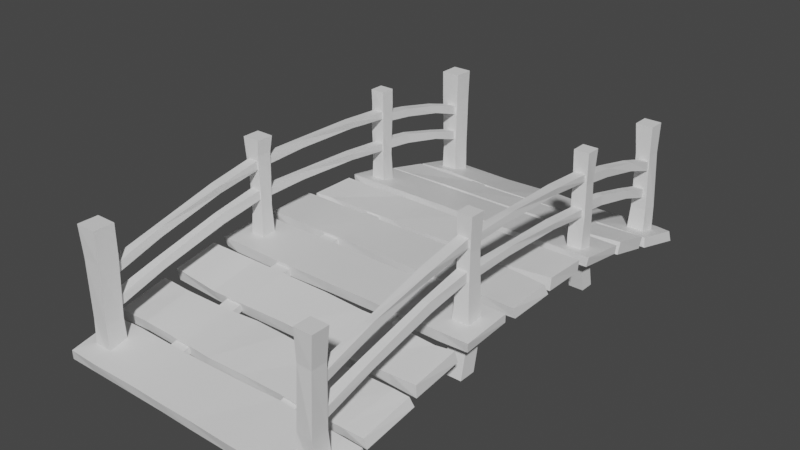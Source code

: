 # Source: Bridge.blend  (saved by Blender 2.91.10; exported with 4.5.12 LTS)
import bpy
from mathutils import Matrix  # noqa: F401  (used for matrix-valued properties, if any)

bpy.ops.wm.read_factory_settings(use_empty=True)
scene = bpy.context.scene
scene.name = 'Scene'

# ---- collections
col_collection = bpy.data.collections.new('Collection'); scene.collection.children.link(col_collection)

# ---- materials (node trees are filled in below, after node groups)
mat_material = bpy.data.materials.new('Material')
mat_material.alpha_threshold = 0.0
mat_material.use_transparent_shadow = False
mat_material.line_color = (0.0, 0.0, 0.0, 1.0)
mat_material_003 = bpy.data.materials.new('Material.003')
mat_material_003.alpha_threshold = 0.0
mat_material_003.use_transparent_shadow = False
mat_material_003.line_color = (0.0, 0.0, 0.0, 1.0)
mat_material_004 = bpy.data.materials.new('Material.004')
mat_material_004.alpha_threshold = 0.0
mat_material_004.use_transparent_shadow = False
mat_material_004.line_color = (0.0, 0.0, 0.0, 1.0)

# ---- material node trees
mat_material.use_nodes = True; mat_material.node_tree.nodes.clear()
_N = mat_material.node_tree.nodes; _L = mat_material.node_tree.links
n0 = _N.new('ShaderNodeOutputMaterial'); n0.name = 'Material Output'; n0.location = (300, 300)
n1 = _N.new('ShaderNodeBsdfPrincipled'); n1.name = 'Principled BSDF'; n1.location = (10, 300)
n1.distribution = 'GGX'
n1.subsurface_method = 'BURLEY'
n1.inputs[2].default_value = 0.4
n1.inputs[3].default_value = 1.45
n1.inputs[27].default_value = (0.0, 0.0, 0.0, 1.0)
n1.inputs[28].default_value = 1.0
_L.new(n1.outputs[0], n0.inputs[0])
n0.is_active_output = True
mat_material_003.use_nodes = True; mat_material_003.node_tree.nodes.clear()
_N = mat_material_003.node_tree.nodes; _L = mat_material_003.node_tree.links
n0 = _N.new('ShaderNodeOutputMaterial'); n0.name = 'Material Output'; n0.location = (300, 300)
n1 = _N.new('ShaderNodeBsdfPrincipled'); n1.name = 'Principled BSDF'; n1.location = (10, 300)
n1.distribution = 'GGX'
n1.subsurface_method = 'BURLEY'
n1.inputs[2].default_value = 0.4
n1.inputs[3].default_value = 1.45
n1.inputs[27].default_value = (0.0, 0.0, 0.0, 1.0)
n1.inputs[28].default_value = 1.0
_L.new(n1.outputs[0], n0.inputs[0])
n0.is_active_output = True
mat_material_004.use_nodes = True; mat_material_004.node_tree.nodes.clear()
_N = mat_material_004.node_tree.nodes; _L = mat_material_004.node_tree.links
n0 = _N.new('ShaderNodeOutputMaterial'); n0.name = 'Material Output'; n0.location = (300, 300)
n1 = _N.new('ShaderNodeBsdfPrincipled'); n1.name = 'Principled BSDF'; n1.location = (10, 300)
n1.distribution = 'GGX'
n1.subsurface_method = 'BURLEY'
n1.inputs[2].default_value = 0.4
n1.inputs[3].default_value = 1.45
n1.inputs[27].default_value = (0.0, 0.0, 0.0, 1.0)
n1.inputs[28].default_value = 1.0
_L.new(n1.outputs[0], n0.inputs[0])
n0.is_active_output = True

# ---- world
world_world = bpy.data.worlds.new('World'); scene.world = world_world
world_world.use_nodes = True; world_world.node_tree.nodes.clear()
_N = world_world.node_tree.nodes; _L = world_world.node_tree.links
n0 = _N.new('ShaderNodeOutputWorld'); n0.name = 'World Output'; n0.location = (300, 300)
n1 = _N.new('ShaderNodeBackground'); n1.name = 'Background'; n1.location = (10, 300)
n1.inputs[0].default_value = (0.05088, 0.05088, 0.05088, 1.0)
_L.new(n1.outputs[0], n0.inputs[0])
n0.is_active_output = True
world_world.color = (0.05088, 0.05088, 0.05088)
world_world.use_sun_shadow = False
world_world.sun_shadow_jitter_overblur = 0.0

# ---- meshes
me_cube = bpy.data.meshes.new('Cube')
me_cube.from_pydata([(1.0, 0.9762, 0.806), (1.0, 1.0, -1.0), (0.9829, -0.9527, 0.8762), (1.0, -1.0, -1.0), (-1.0, 0.9471, 0.6013), (-1.0, 0.9698, -1.0), (-0.9909, -0.9605, 0.921), (-1.0, -1.0, -1.0), (-0.7787, 1.0, -1.0), (-0.7787, -0.9976, 1.0), (-0.7787, -1.0, -1.0), (-0.7787, 0.9669, 1.0), (-0.4252, -1.0, -1.0), (-0.4252, 0.9377, 1.0), (-0.4252, 1.0, -1.0), (-0.4252, -0.9684, 0.9367), (0.05024, -1.02, -1.039), (0.05024, 0.9769, 1.02), (0.05024, 1.0, -1.0), (0.05024, -0.988, 0.9562), (0.3809, -1.029, -1.058), (0.3809, 1.058, 0.871), (0.3809, 1.0, -1.0), (0.3809, -1.029, 1.029), (0.876, -1.0, -1.0), (0.876, 0.9718, 1.009), (0.876, 1.009, -1.018), (0.876, -1.018, 1.009), (0.6062, 1.0, -1.0), (0.6062, -1.022, 1.022), (0.6062, -1.022, -1.045), (0.6062, 1.008, 0.8645), (-0.1875, 1.0, -1.0), (-0.1875, -0.9852, 0.9367), (-0.1875, -1.0, -1.0), (-0.1875, 0.9545, 1.0), (-0.7787, 3.917, -1.0), (-0.7787, 1.96, -0.9118), (0.05024, 1.897, -1.039), (0.05024, 3.917, -1.0), (0.6062, 1.894, 1.022), (0.6062, 1.894, -1.045)], [(36, 37), (39, 38), (40, 41)], [(11, 4, 6, 9), (10, 9, 6, 7), (7, 6, 4, 5), (26, 1, 3, 24), (1, 0, 2, 3), (26, 25, 0, 1), (5, 4, 11, 8), (5, 8, 10, 7), (12, 15, 9, 10), (13, 11, 9, 15), (35, 13, 15, 33), (34, 33, 15, 12), (8, 11, 13, 14), (8, 14, 12, 10), (20, 23, 19, 16), (21, 17, 19, 23), (32, 35, 17, 18), (32, 18, 16, 34), (31, 21, 23, 29), (30, 29, 23, 20), (18, 17, 21, 22), (18, 22, 20, 16), (3, 2, 27, 24), (0, 25, 27, 2), (28, 31, 25, 26), (28, 26, 24, 30), (22, 28, 30, 20), (22, 21, 31, 28), (24, 27, 29, 30), (25, 31, 29, 27), (14, 32, 34, 12), (14, 13, 35, 32), (16, 19, 33, 34), (17, 35, 33, 19)])
_uv = me_cube.uv_layers.new(name='UVMap')
_uv.uv.foreach_set('vector', [0.8473, 0.5, 0.875, 0.5, 0.875, 0.75, 0.8473, 0.75, 0.375, 0.9723, 0.625, 0.9723, 0.625, 1.0, 0.375, 1.0, 0.375, 0.0, 0.625, 0.0, 0.625, 0.25, 0.375, 0.25, 0.3595, 0.5, 0.375, 0.5, 0.375, 0.75, 0.3595, 0.75, 0.375, 0.5, 0.625, 0.5, 0.625, 0.75, 0.375, 0.75, 0.375, 0.4845, 0.625, 0.4845, 0.625, 0.5, 0.375, 0.5, 0.375, 0.25, 0.625, 0.25, 0.625, 0.2777, 0.375, 0.2777, 0.125, 0.5, 0.1527, 0.5, 0.1527, 0.75, 0.125, 0.75, 0.375, 0.9282, 0.625, 0.9282, 0.625, 0.9723, 0.375, 0.9723, 0.8032, 0.5, 0.8473, 0.5, 0.8473, 0.75, 0.8032, 0.75, 0.7734, 0.5, 0.8032, 0.5, 0.8032, 0.75, 0.7734, 0.75, 0.375, 0.8984, 0.625, 0.8984, 0.625, 0.9282, 0.375, 0.9282, 0.375, 0.2777, 0.625, 0.2777, 0.625, 0.3218, 0.375, 0.3218, 0.1527, 0.5, 0.1968, 0.5, 0.1968, 0.75, 0.1527, 0.75, 0.375, 0.8274, 0.625, 0.8274, 0.625, 0.8687, 0.375, 0.8687, 0.7024, 0.5, 0.7437, 0.5, 0.7437, 0.75, 0.7024, 0.75, 0.375, 0.3516, 0.625, 0.3516, 0.625, 0.3813, 0.375, 0.3813, 0.2266, 0.5, 0.2563, 0.5, 0.2563, 0.75, 0.2266, 0.75, 0.6742, 0.5, 0.7024, 0.5, 0.7024, 0.75, 0.6742, 0.75, 0.375, 0.7992, 0.625, 0.7992, 0.625, 0.8274, 0.375, 0.8274, 0.375, 0.3813, 0.625, 0.3813, 0.625, 0.4226, 0.375, 0.4226, 0.2563, 0.5, 0.2976, 0.5, 0.2976, 0.75, 0.2563, 0.75, 0.375, 0.75, 0.625, 0.75, 0.625, 0.7655, 0.375, 0.7655, 0.625, 0.5, 0.6405, 0.5, 0.6405, 0.75, 0.625, 0.75, 0.375, 0.4508, 0.625, 0.4508, 0.625, 0.4845, 0.375, 0.4845, 0.3258, 0.5, 0.3595, 0.5, 0.3595, 0.75, 0.3258, 0.75, 0.2976, 0.5, 0.3258, 0.5, 0.3258, 0.75, 0.2976, 0.75, 0.375, 0.4226, 0.625, 0.4226, 0.625, 0.4508, 0.375, 0.4508, 0.375, 0.7655, 0.625, 0.7655, 0.625, 0.7992, 0.375, 0.7992, 0.6405, 0.5, 0.6742, 0.5, 0.6742, 0.75, 0.6405, 0.75, 0.1968, 0.5, 0.2266, 0.5, 0.2266, 0.75, 0.1968, 0.75, 0.375, 0.3218, 0.625, 0.3218, 0.625, 0.3516, 0.375, 0.3516, 0.375, 0.8687, 0.625, 0.8687, 0.625, 0.8984, 0.375, 0.8984, 0.7437, 0.5, 0.7734, 0.5, 0.7734, 0.75, 0.7437, 0.75])
me_cube.materials.append(mat_material)
me_cube.use_remesh_preserve_volume = False
me_cube.use_remesh_preserve_attributes = False
me_cube.use_mirror_vertex_groups = False
me_cube.update()
me_cube_003 = bpy.data.meshes.new('Cube.003')
me_cube_003.from_pydata([(1.007, 3.9, -1.0), (0.9665, 1.964, 0.8762), (0.9836, 1.917, -1.0), (-1.012, 3.864, 0.8456), (-0.9893, 3.788, -1.0), (-1.014, 1.956, 0.921), (-1.003, 1.917, -1.0), (-0.7787, 3.917, -1.0), (-0.7787, 1.963, 1.219), (-0.7787, 1.96, -0.9118), (-0.7787, 3.797, 0.9559), (-0.4252, 1.917, -1.0), (-0.4252, 3.855, 0.7085), (-0.4252, 3.917, -1.0), (-0.4252, 1.948, 0.9087), (0.05024, 1.897, -1.039), (0.05024, 3.894, 1.02), (0.05024, 3.917, -1.0), (0.05024, 1.929, 0.9562), (0.3809, 1.948, -0.9414), (0.4164, 3.837, 0.7333), (0.388, 3.9, -1.0), (0.3809, 1.948, 0.9638), (0.8231, 1.954, -1.0), (0.876, 3.889, 1.009), (0.883, 3.909, -1.018), (0.8231, 1.937, 1.009), (0.6132, 3.9, -1.0), (0.6062, 1.894, 1.022), (0.6062, 1.894, -1.045), (0.6062, 3.908, 0.7782), (-0.1875, 3.917, -1.0), (-0.2125, 1.891, 0.948), (-0.2125, 1.876, -1.083), (-0.1875, 3.953, 0.7519), (0.9836, 3.893, 0.806), (1.007, 3.9, -1.0), (0.9665, 1.964, 0.8762), (0.9836, 1.917, -1.0), (-1.012, 3.864, 0.8456), (-1.014, 1.956, 0.921), (-1.003, 1.917, -1.0), (-0.7787, 3.917, -1.0), (-0.7787, 1.963, 1.219), (-0.7787, 1.96, -0.9118), (-0.7787, 3.797, 0.9559), (-0.4252, 3.855, 0.7085), (-0.4252, 3.917, -1.0), (-0.4252, 1.948, 0.9087), (0.05024, 1.897, -1.039), (0.05024, 3.894, 1.02), (0.05024, 3.917, -1.0), (0.05024, 1.929, 0.9562), (0.4164, 3.837, 0.7333), (0.388, 3.9, -1.0), (0.3809, 1.948, 0.9638), (0.876, 3.889, 1.009), (0.883, 3.909, -1.018), (0.8231, 1.937, 1.009), (0.6062, 1.894, 1.022), (0.6062, 3.908, 0.7782), (-0.2125, 1.891, 0.948), (-0.2125, 1.876, -1.083), (-0.1875, 3.953, 0.7519)], [], [(6, 5, 3, 4), (25, 0, 2, 23), (4, 3, 10, 7), (4, 7, 9, 6), (11, 14, 8, 9), (33, 32, 14, 11), (7, 13, 11, 9), (19, 22, 18, 15), (31, 34, 16, 17), (31, 17, 15, 33), (29, 28, 22, 19), (17, 21, 19, 15), (2, 1, 26, 23), (27, 30, 24, 25), (27, 25, 23, 29), (21, 27, 29, 19), (21, 20, 30, 27), (23, 26, 28, 29), (13, 31, 33, 11), (13, 12, 34, 31), (45, 39, 40, 43), (44, 43, 40, 41), (36, 35, 37, 38), (57, 56, 35, 36), (46, 45, 43, 48), (63, 46, 48, 61), (42, 45, 46, 47), (53, 50, 52, 55), (60, 53, 55, 59), (51, 50, 53, 54), (35, 56, 58, 37), (56, 60, 59, 58), (49, 52, 61, 62), (50, 63, 61, 52)])
_uv = me_cube_003.uv_layers.new(name='UVMap')
_uv.uv.foreach_set('vector', [0.375, 0.0, 0.625, 0.0, 0.625, 0.25, 0.375, 0.25, 0.3595, 0.5, 0.375, 0.5, 0.375, 0.75, 0.3595, 0.75, 0.375, 0.25, 0.625, 0.25, 0.625, 0.2777, 0.375, 0.2777, 0.125, 0.5, 0.1527, 0.5, 0.1527, 0.75, 0.125, 0.75, 0.375, 0.9282, 0.625, 0.9282, 0.625, 0.9723, 0.375, 0.9723, 0.375, 0.8984, 0.625, 0.8984, 0.625, 0.9282, 0.375, 0.9282, 0.1527, 0.5, 0.1968, 0.5, 0.1968, 0.75, 0.1527, 0.75, 0.375, 0.8274, 0.625, 0.8274, 0.625, 0.8687, 0.375, 0.8687, 0.375, 0.3516, 0.625, 0.3516, 0.625, 0.3813, 0.375, 0.3813, 0.2266, 0.5, 0.2563, 0.5, 0.2563, 0.75, 0.2266, 0.75, 0.375, 0.7992, 0.625, 0.7992, 0.625, 0.8274, 0.375, 0.8274, 0.2563, 0.5, 0.2976, 0.5, 0.2976, 0.75, 0.2563, 0.75, 0.375, 0.75, 0.625, 0.75, 0.625, 0.7655, 0.375, 0.7655, 0.375, 0.4508, 0.625, 0.4508, 0.625, 0.4845, 0.375, 0.4845, 0.3258, 0.5, 0.3595, 0.5, 0.3595, 0.75, 0.3258, 0.75, 0.2976, 0.5, 0.3258, 0.5, 0.3258, 0.75, 0.2976, 0.75, 0.375, 0.4226, 0.625, 0.4226, 0.625, 0.4508, 0.375, 0.4508, 0.375, 0.7655, 0.625, 0.7655, 0.625, 0.7992, 0.375, 0.7992, 0.1968, 0.5, 0.2266, 0.5, 0.2266, 0.75, 0.1968, 0.75, 0.375, 0.3218, 0.625, 0.3218, 0.625, 0.3516, 0.375, 0.3516, 0.8473, 0.5, 0.875, 0.5, 0.875, 0.75, 0.8473, 0.75, 0.375, 0.9723, 0.625, 0.9723, 0.625, 1.0, 0.375, 1.0, 0.375, 0.5, 0.625, 0.5, 0.625, 0.75, 0.375, 0.75, 0.375, 0.4845, 0.625, 0.4845, 0.625, 0.5, 0.375, 0.5, 0.8032, 0.5, 0.8473, 0.5, 0.8473, 0.75, 0.8032, 0.75, 0.7734, 0.5, 0.8032, 0.5, 0.8032, 0.75, 0.7734, 0.75, 0.375, 0.2777, 0.625, 0.2777, 0.625, 0.3218, 0.375, 0.3218, 0.7024, 0.5, 0.7437, 0.5, 0.7437, 0.75, 0.7024, 0.75, 0.6742, 0.5, 0.7024, 0.5, 0.7024, 0.75, 0.6742, 0.75, 0.375, 0.3813, 0.625, 0.3813, 0.625, 0.4226, 0.375, 0.4226, 0.625, 0.5, 0.6405, 0.5, 0.6405, 0.75, 0.625, 0.75, 0.6405, 0.5, 0.6742, 0.5, 0.6742, 0.75, 0.6405, 0.75, 0.375, 0.8687, 0.625, 0.8687, 0.625, 0.8984, 0.375, 0.8984, 0.7437, 0.5, 0.7734, 0.5, 0.7734, 0.75, 0.7437, 0.75])
me_cube_003.materials.append(mat_material)
me_cube_003.use_remesh_preserve_volume = False
me_cube_003.use_remesh_preserve_attributes = False
me_cube_003.use_mirror_vertex_groups = False
me_cube_003.update()
me_cube_005 = bpy.data.meshes.new('Cube.005')
me_cube_005.from_pydata([(-0.9942, -0.9231, -0.7314), (-1.0, -0.9125, 1.288), (-1.0, 0.9501, -0.7314), (-1.0, 0.9125, 1.288), (0.9888, -1.016, -0.8935), (0.9869, -0.9488, 1.077), (1.0, 1.0, -1.0), (0.989, 0.9799, 0.8175), (0.0, 0.959, -1.0), (0.0, 1.0, 1.0), (0.0, -0.9381, -1.0), (0.0, -0.9698, 1.0), (0.2994, 0.9324, 0.9662), (0.2994, -0.9043, -0.9324), (0.2994, 0.959, -1.0), (0.2994, -1.082, 0.7905), (0.8587, 0.879, 0.767), (0.8027, -0.966, -0.9319), (0.8587, 1.0, -1.0), (0.8027, -0.966, 0.966), (0.4954, 0.959, -1.0), (0.4954, -1.095, 0.8028), (0.4954, 0.957, 0.9785), (0.4954, -0.9166, -0.957), (-0.3635, 0.959, -1.0), (-0.3635, -1.023, 1.023), (-0.3635, 0.9812, 1.078), (-0.3635, -0.9608, -1.045), (-0.5891, 0.987, -1.028), (-0.6341, -1.028, 0.8685), (-0.6341, 1.028, 0.8685), (-0.5891, -0.9662, -1.028)], [], [(0, 1, 3, 2), (18, 16, 7, 6), (6, 7, 5, 4), (31, 29, 1, 0), (18, 6, 4, 17), (30, 3, 1, 29), (12, 9, 11, 15), (24, 8, 10, 27), (13, 15, 11, 10), (24, 26, 9, 8), (23, 21, 15, 13), (22, 12, 15, 21), (8, 14, 13, 10), (8, 9, 12, 14), (7, 16, 19, 5), (4, 5, 19, 17), (20, 18, 17, 23), (20, 22, 16, 18), (14, 12, 22, 20), (14, 20, 23, 13), (16, 22, 21, 19), (17, 19, 21, 23), (28, 30, 26, 24), (28, 24, 27, 31), (9, 26, 25, 11), (10, 11, 25, 27), (2, 28, 31, 0), (2, 3, 30, 28), (26, 30, 29, 25), (27, 25, 29, 31)])
_uv = me_cube_005.uv_layers.new(name='UVMap')
_uv.uv.foreach_set('vector', [0.375, 0.0, 0.625, 0.0, 0.625, 0.25, 0.375, 0.25, 0.375, 0.4823, 0.625, 0.4823, 0.625, 0.5, 0.375, 0.5, 0.375, 0.5, 0.625, 0.5, 0.625, 0.75, 0.375, 0.75, 0.375, 0.9486, 0.625, 0.9486, 0.625, 1.0, 0.375, 1.0, 0.3573, 0.5, 0.375, 0.5, 0.375, 0.75, 0.3573, 0.75, 0.8236, 0.5, 0.875, 0.5, 0.875, 0.75, 0.8236, 0.75, 0.7126, 0.5, 0.75, 0.5, 0.75, 0.75, 0.7126, 0.75, 0.2046, 0.5, 0.25, 0.5, 0.25, 0.75, 0.2046, 0.75, 0.375, 0.8376, 0.625, 0.8376, 0.625, 0.875, 0.375, 0.875, 0.375, 0.3296, 0.625, 0.3296, 0.625, 0.375, 0.375, 0.375, 0.375, 0.8131, 0.625, 0.8131, 0.625, 0.8376, 0.375, 0.8376, 0.6881, 0.5, 0.7126, 0.5, 0.7126, 0.75, 0.6881, 0.75, 0.25, 0.5, 0.2874, 0.5, 0.2874, 0.75, 0.25, 0.75, 0.375, 0.375, 0.625, 0.375, 0.625, 0.4124, 0.375, 0.4124, 0.625, 0.5, 0.6427, 0.5, 0.6427, 0.75, 0.625, 0.75, 0.375, 0.75, 0.625, 0.75, 0.625, 0.7677, 0.375, 0.7677, 0.3119, 0.5, 0.3573, 0.5, 0.3573, 0.75, 0.3119, 0.75, 0.375, 0.4369, 0.625, 0.4369, 0.625, 0.4823, 0.375, 0.4823, 0.375, 0.4124, 0.625, 0.4124, 0.625, 0.4369, 0.375, 0.4369, 0.2874, 0.5, 0.3119, 0.5, 0.3119, 0.75, 0.2874, 0.75, 0.6427, 0.5, 0.6881, 0.5, 0.6881, 0.75, 0.6427, 0.75, 0.375, 0.7677, 0.625, 0.7677, 0.625, 0.8131, 0.375, 0.8131, 0.375, 0.3014, 0.625, 0.3014, 0.625, 0.3296, 0.375, 0.3296, 0.1764, 0.5, 0.2046, 0.5, 0.2046, 0.75, 0.1764, 0.75, 0.75, 0.5, 0.7954, 0.5, 0.7954, 0.75, 0.75, 0.75, 0.375, 0.875, 0.625, 0.875, 0.625, 0.9204, 0.375, 0.9204, 0.125, 0.5, 0.1764, 0.5, 0.1764, 0.75, 0.125, 0.75, 0.375, 0.25, 0.625, 0.25, 0.625, 0.3014, 0.375, 0.3014, 0.7954, 0.5, 0.8236, 0.5, 0.8236, 0.75, 0.7954, 0.75, 0.375, 0.9204, 0.625, 0.9204, 0.625, 0.9486, 0.375, 0.9486])
me_cube_005.use_remesh_fix_poles = True
me_cube_005.use_remesh_preserve_attributes = False
me_cube_005.use_mirror_vertex_groups = False
me_cube_005.update()
me_cube_008 = bpy.data.meshes.new('Cube.008')
me_cube_008.from_pydata([(1.0, 0.9762, 0.806), (1.0, 1.0, -1.0), (0.9829, -0.9527, 0.8762), (1.0, -1.0, -1.0), (-1.0, 0.9471, 0.6013), (-1.0, 0.9698, -1.0), (-0.9909, -0.9605, 0.921), (-1.0, -1.0, -1.0), (-0.7787, 1.0, -1.0), (-0.7787, -0.9976, 1.0), (-0.7787, -1.0, -1.0), (-0.7787, 0.9669, 1.0), (-0.4252, -1.0, -1.0), (-0.4252, 0.9377, 1.0), (-0.4252, 1.0, -1.0), (-0.4252, -0.9684, 0.9367), (0.05024, -1.02, -1.039), (0.05024, 0.9769, 1.02), (0.05024, 1.0, -1.0), (0.05024, -0.988, 0.9562), (0.3809, -1.029, -1.058), (0.3809, 1.058, 0.871), (0.3809, 1.0, -1.0), (0.3809, -1.029, 1.029), (0.876, -1.0, -1.0), (0.876, 0.9718, 1.009), (0.876, 1.009, -1.018), (0.876, -1.018, 1.009), (0.6062, 1.0, -1.0), (0.6062, -1.022, 1.022), (0.6062, -1.022, -1.045), (0.6062, 1.008, 0.8645), (-0.1875, 1.0, -1.0), (-0.1875, -0.9852, 0.9367), (-0.1875, -1.0, -1.0), (-0.1875, 0.9545, 1.0), (-0.7787, 3.917, -1.0), (-0.7787, 1.96, -0.9118), (0.05024, 1.897, -1.039), (0.05024, 3.917, -1.0), (0.6062, 1.894, 1.022), (0.6062, 1.894, -1.045)], [(36, 37), (39, 38), (40, 41)], [(11, 4, 6, 9), (10, 9, 6, 7), (7, 6, 4, 5), (26, 1, 3, 24), (1, 0, 2, 3), (26, 25, 0, 1), (5, 4, 11, 8), (5, 8, 10, 7), (12, 15, 9, 10), (13, 11, 9, 15), (35, 13, 15, 33), (34, 33, 15, 12), (8, 11, 13, 14), (8, 14, 12, 10), (20, 23, 19, 16), (21, 17, 19, 23), (32, 35, 17, 18), (32, 18, 16, 34), (31, 21, 23, 29), (30, 29, 23, 20), (18, 17, 21, 22), (18, 22, 20, 16), (3, 2, 27, 24), (0, 25, 27, 2), (28, 31, 25, 26), (28, 26, 24, 30), (22, 28, 30, 20), (22, 21, 31, 28), (24, 27, 29, 30), (25, 31, 29, 27), (14, 32, 34, 12), (14, 13, 35, 32), (16, 19, 33, 34), (17, 35, 33, 19)])
_uv = me_cube_008.uv_layers.new(name='UVMap')
_uv.uv.foreach_set('vector', [0.8473, 0.5, 0.875, 0.5, 0.875, 0.75, 0.8473, 0.75, 0.375, 0.9723, 0.625, 0.9723, 0.625, 1.0, 0.375, 1.0, 0.375, 0.0, 0.625, 0.0, 0.625, 0.25, 0.375, 0.25, 0.3595, 0.5, 0.375, 0.5, 0.375, 0.75, 0.3595, 0.75, 0.375, 0.5, 0.625, 0.5, 0.625, 0.75, 0.375, 0.75, 0.375, 0.4845, 0.625, 0.4845, 0.625, 0.5, 0.375, 0.5, 0.375, 0.25, 0.625, 0.25, 0.625, 0.2777, 0.375, 0.2777, 0.125, 0.5, 0.1527, 0.5, 0.1527, 0.75, 0.125, 0.75, 0.375, 0.9282, 0.625, 0.9282, 0.625, 0.9723, 0.375, 0.9723, 0.8032, 0.5, 0.8473, 0.5, 0.8473, 0.75, 0.8032, 0.75, 0.7734, 0.5, 0.8032, 0.5, 0.8032, 0.75, 0.7734, 0.75, 0.375, 0.8984, 0.625, 0.8984, 0.625, 0.9282, 0.375, 0.9282, 0.375, 0.2777, 0.625, 0.2777, 0.625, 0.3218, 0.375, 0.3218, 0.1527, 0.5, 0.1968, 0.5, 0.1968, 0.75, 0.1527, 0.75, 0.375, 0.8274, 0.625, 0.8274, 0.625, 0.8687, 0.375, 0.8687, 0.7024, 0.5, 0.7437, 0.5, 0.7437, 0.75, 0.7024, 0.75, 0.375, 0.3516, 0.625, 0.3516, 0.625, 0.3813, 0.375, 0.3813, 0.2266, 0.5, 0.2563, 0.5, 0.2563, 0.75, 0.2266, 0.75, 0.6742, 0.5, 0.7024, 0.5, 0.7024, 0.75, 0.6742, 0.75, 0.375, 0.7992, 0.625, 0.7992, 0.625, 0.8274, 0.375, 0.8274, 0.375, 0.3813, 0.625, 0.3813, 0.625, 0.4226, 0.375, 0.4226, 0.2563, 0.5, 0.2976, 0.5, 0.2976, 0.75, 0.2563, 0.75, 0.375, 0.75, 0.625, 0.75, 0.625, 0.7655, 0.375, 0.7655, 0.625, 0.5, 0.6405, 0.5, 0.6405, 0.75, 0.625, 0.75, 0.375, 0.4508, 0.625, 0.4508, 0.625, 0.4845, 0.375, 0.4845, 0.3258, 0.5, 0.3595, 0.5, 0.3595, 0.75, 0.3258, 0.75, 0.2976, 0.5, 0.3258, 0.5, 0.3258, 0.75, 0.2976, 0.75, 0.375, 0.4226, 0.625, 0.4226, 0.625, 0.4508, 0.375, 0.4508, 0.375, 0.7655, 0.625, 0.7655, 0.625, 0.7992, 0.375, 0.7992, 0.6405, 0.5, 0.6742, 0.5, 0.6742, 0.75, 0.6405, 0.75, 0.1968, 0.5, 0.2266, 0.5, 0.2266, 0.75, 0.1968, 0.75, 0.375, 0.3218, 0.625, 0.3218, 0.625, 0.3516, 0.375, 0.3516, 0.375, 0.8687, 0.625, 0.8687, 0.625, 0.8984, 0.375, 0.8984, 0.7437, 0.5, 0.7734, 0.5, 0.7734, 0.75, 0.7437, 0.75])
me_cube_008.materials.append(mat_material_003)
me_cube_008.use_remesh_preserve_volume = False
me_cube_008.use_remesh_preserve_attributes = False
me_cube_008.use_mirror_vertex_groups = False
me_cube_008.update()
me_cube_007 = bpy.data.meshes.new('Cube.007')
me_cube_007.from_pydata([(1.007, 3.9, -1.0), (0.9665, 1.964, 0.8762), (0.9836, 1.917, -1.0), (-1.012, 3.864, 0.8456), (-0.9893, 3.788, -1.0), (-1.014, 1.956, 0.921), (-1.003, 1.917, -1.0), (-0.7787, 3.917, -1.0), (-0.7787, 1.963, 1.219), (-0.7787, 1.96, -0.9118), (-0.7787, 3.797, 0.9559), (-0.4252, 1.917, -1.0), (-0.4252, 3.855, 0.7085), (-0.4252, 3.917, -1.0), (-0.4252, 1.948, 0.9087), (0.05024, 1.897, -1.039), (0.05024, 3.894, 1.02), (0.05024, 3.917, -1.0), (0.05024, 1.929, 0.9562), (0.3809, 1.948, -0.9414), (0.4164, 3.837, 0.7333), (0.388, 3.9, -1.0), (0.3809, 1.948, 0.9638), (0.8231, 1.954, -1.0), (0.876, 3.889, 1.009), (0.883, 3.909, -1.018), (0.8231, 1.937, 1.009), (0.6132, 3.9, -1.0), (0.6062, 1.894, 1.022), (0.6062, 1.894, -1.045), (0.6062, 3.908, 0.7782), (-0.1875, 3.917, -1.0), (-0.2125, 1.891, 0.948), (-0.2125, 1.876, -1.083), (-0.1875, 3.953, 0.7519), (0.9836, 3.893, 0.806), (1.007, 3.9, -1.0), (0.9665, 1.964, 0.8762), (0.9836, 1.917, -1.0), (-1.012, 3.864, 0.8456), (-1.014, 1.956, 0.921), (-1.003, 1.917, -1.0), (-0.7787, 3.917, -1.0), (-0.7787, 1.963, 1.219), (-0.7787, 1.96, -0.9118), (-0.7787, 3.797, 0.9559), (-0.4252, 3.855, 0.7085), (-0.4252, 3.917, -1.0), (-0.4252, 1.948, 0.9087), (0.05024, 1.897, -1.039), (0.05024, 3.894, 1.02), (0.05024, 3.917, -1.0), (0.05024, 1.929, 0.9562), (0.4164, 3.837, 0.7333), (0.388, 3.9, -1.0), (0.3809, 1.948, 0.9638), (0.876, 3.889, 1.009), (0.883, 3.909, -1.018), (0.8231, 1.937, 1.009), (0.6062, 1.894, 1.022), (0.6062, 3.908, 0.7782), (-0.2125, 1.891, 0.948), (-0.2125, 1.876, -1.083), (-0.1875, 3.953, 0.7519)], [], [(6, 5, 3, 4), (25, 0, 2, 23), (4, 3, 10, 7), (4, 7, 9, 6), (11, 14, 8, 9), (33, 32, 14, 11), (7, 13, 11, 9), (19, 22, 18, 15), (31, 34, 16, 17), (31, 17, 15, 33), (29, 28, 22, 19), (17, 21, 19, 15), (2, 1, 26, 23), (27, 30, 24, 25), (27, 25, 23, 29), (21, 27, 29, 19), (21, 20, 30, 27), (23, 26, 28, 29), (13, 31, 33, 11), (13, 12, 34, 31), (45, 39, 40, 43), (44, 43, 40, 41), (36, 35, 37, 38), (57, 56, 35, 36), (46, 45, 43, 48), (63, 46, 48, 61), (42, 45, 46, 47), (53, 50, 52, 55), (60, 53, 55, 59), (51, 50, 53, 54), (35, 56, 58, 37), (56, 60, 59, 58), (49, 52, 61, 62), (50, 63, 61, 52)])
_uv = me_cube_007.uv_layers.new(name='UVMap')
_uv.uv.foreach_set('vector', [0.375, 0.0, 0.625, 0.0, 0.625, 0.25, 0.375, 0.25, 0.3595, 0.5, 0.375, 0.5, 0.375, 0.75, 0.3595, 0.75, 0.375, 0.25, 0.625, 0.25, 0.625, 0.2777, 0.375, 0.2777, 0.125, 0.5, 0.1527, 0.5, 0.1527, 0.75, 0.125, 0.75, 0.375, 0.9282, 0.625, 0.9282, 0.625, 0.9723, 0.375, 0.9723, 0.375, 0.8984, 0.625, 0.8984, 0.625, 0.9282, 0.375, 0.9282, 0.1527, 0.5, 0.1968, 0.5, 0.1968, 0.75, 0.1527, 0.75, 0.375, 0.8274, 0.625, 0.8274, 0.625, 0.8687, 0.375, 0.8687, 0.375, 0.3516, 0.625, 0.3516, 0.625, 0.3813, 0.375, 0.3813, 0.2266, 0.5, 0.2563, 0.5, 0.2563, 0.75, 0.2266, 0.75, 0.375, 0.7992, 0.625, 0.7992, 0.625, 0.8274, 0.375, 0.8274, 0.2563, 0.5, 0.2976, 0.5, 0.2976, 0.75, 0.2563, 0.75, 0.375, 0.75, 0.625, 0.75, 0.625, 0.7655, 0.375, 0.7655, 0.375, 0.4508, 0.625, 0.4508, 0.625, 0.4845, 0.375, 0.4845, 0.3258, 0.5, 0.3595, 0.5, 0.3595, 0.75, 0.3258, 0.75, 0.2976, 0.5, 0.3258, 0.5, 0.3258, 0.75, 0.2976, 0.75, 0.375, 0.4226, 0.625, 0.4226, 0.625, 0.4508, 0.375, 0.4508, 0.375, 0.7655, 0.625, 0.7655, 0.625, 0.7992, 0.375, 0.7992, 0.1968, 0.5, 0.2266, 0.5, 0.2266, 0.75, 0.1968, 0.75, 0.375, 0.3218, 0.625, 0.3218, 0.625, 0.3516, 0.375, 0.3516, 0.8473, 0.5, 0.875, 0.5, 0.875, 0.75, 0.8473, 0.75, 0.375, 0.9723, 0.625, 0.9723, 0.625, 1.0, 0.375, 1.0, 0.375, 0.5, 0.625, 0.5, 0.625, 0.75, 0.375, 0.75, 0.375, 0.4845, 0.625, 0.4845, 0.625, 0.5, 0.375, 0.5, 0.8032, 0.5, 0.8473, 0.5, 0.8473, 0.75, 0.8032, 0.75, 0.7734, 0.5, 0.8032, 0.5, 0.8032, 0.75, 0.7734, 0.75, 0.375, 0.2777, 0.625, 0.2777, 0.625, 0.3218, 0.375, 0.3218, 0.7024, 0.5, 0.7437, 0.5, 0.7437, 0.75, 0.7024, 0.75, 0.6742, 0.5, 0.7024, 0.5, 0.7024, 0.75, 0.6742, 0.75, 0.375, 0.3813, 0.625, 0.3813, 0.625, 0.4226, 0.375, 0.4226, 0.625, 0.5, 0.6405, 0.5, 0.6405, 0.75, 0.625, 0.75, 0.6405, 0.5, 0.6742, 0.5, 0.6742, 0.75, 0.6405, 0.75, 0.375, 0.8687, 0.625, 0.8687, 0.625, 0.8984, 0.375, 0.8984, 0.7437, 0.5, 0.7734, 0.5, 0.7734, 0.75, 0.7437, 0.75])
me_cube_007.materials.append(mat_material_003)
me_cube_007.use_remesh_preserve_volume = False
me_cube_007.use_remesh_preserve_attributes = False
me_cube_007.use_mirror_vertex_groups = False
me_cube_007.update()
me_cube_006 = bpy.data.meshes.new('Cube.006')
me_cube_006.from_pydata([(-0.9942, -0.9231, -0.7314), (-1.0, -0.9125, 1.288), (-1.0, 0.9501, -0.7314), (-1.0, 0.9125, 1.288), (0.9888, -1.016, -0.8935), (0.9869, -0.9488, 1.077), (1.0, 1.0, -1.0), (0.989, 0.9799, 0.8175), (0.0, 0.959, -1.0), (0.0, 1.0, 1.0), (0.0, -0.9381, -1.0), (0.0, -0.9698, 1.0), (0.2994, 0.9324, 0.9662), (0.2994, -0.9043, -0.9324), (0.2994, 0.959, -1.0), (0.2994, -1.082, 0.7905), (0.8587, 0.879, 0.767), (0.8027, -0.966, -0.9319), (0.8587, 1.0, -1.0), (0.8027, -0.966, 0.966), (0.4954, 0.959, -1.0), (0.4954, -1.095, 0.8028), (0.4954, 0.957, 0.9785), (0.4954, -0.9166, -0.957), (-0.3635, 0.959, -1.0), (-0.3635, -1.023, 1.023), (-0.3635, 0.9812, 1.078), (-0.3635, -0.9608, -1.045), (-0.5891, 0.987, -1.028), (-0.6341, -1.028, 0.8685), (-0.6341, 1.028, 0.8685), (-0.5891, -0.9662, -1.028)], [], [(0, 1, 3, 2), (18, 16, 7, 6), (6, 7, 5, 4), (31, 29, 1, 0), (18, 6, 4, 17), (30, 3, 1, 29), (12, 9, 11, 15), (24, 8, 10, 27), (13, 15, 11, 10), (24, 26, 9, 8), (23, 21, 15, 13), (22, 12, 15, 21), (8, 14, 13, 10), (8, 9, 12, 14), (7, 16, 19, 5), (4, 5, 19, 17), (20, 18, 17, 23), (20, 22, 16, 18), (14, 12, 22, 20), (14, 20, 23, 13), (16, 22, 21, 19), (17, 19, 21, 23), (28, 30, 26, 24), (28, 24, 27, 31), (9, 26, 25, 11), (10, 11, 25, 27), (2, 28, 31, 0), (2, 3, 30, 28), (26, 30, 29, 25), (27, 25, 29, 31)])
_uv = me_cube_006.uv_layers.new(name='UVMap')
_uv.uv.foreach_set('vector', [0.375, 0.0, 0.625, 0.0, 0.625, 0.25, 0.375, 0.25, 0.375, 0.4823, 0.625, 0.4823, 0.625, 0.5, 0.375, 0.5, 0.375, 0.5, 0.625, 0.5, 0.625, 0.75, 0.375, 0.75, 0.375, 0.9486, 0.625, 0.9486, 0.625, 1.0, 0.375, 1.0, 0.3573, 0.5, 0.375, 0.5, 0.375, 0.75, 0.3573, 0.75, 0.8236, 0.5, 0.875, 0.5, 0.875, 0.75, 0.8236, 0.75, 0.7126, 0.5, 0.75, 0.5, 0.75, 0.75, 0.7126, 0.75, 0.2046, 0.5, 0.25, 0.5, 0.25, 0.75, 0.2046, 0.75, 0.375, 0.8376, 0.625, 0.8376, 0.625, 0.875, 0.375, 0.875, 0.375, 0.3296, 0.625, 0.3296, 0.625, 0.375, 0.375, 0.375, 0.375, 0.8131, 0.625, 0.8131, 0.625, 0.8376, 0.375, 0.8376, 0.6881, 0.5, 0.7126, 0.5, 0.7126, 0.75, 0.6881, 0.75, 0.25, 0.5, 0.2874, 0.5, 0.2874, 0.75, 0.25, 0.75, 0.375, 0.375, 0.625, 0.375, 0.625, 0.4124, 0.375, 0.4124, 0.625, 0.5, 0.6427, 0.5, 0.6427, 0.75, 0.625, 0.75, 0.375, 0.75, 0.625, 0.75, 0.625, 0.7677, 0.375, 0.7677, 0.3119, 0.5, 0.3573, 0.5, 0.3573, 0.75, 0.3119, 0.75, 0.375, 0.4369, 0.625, 0.4369, 0.625, 0.4823, 0.375, 0.4823, 0.375, 0.4124, 0.625, 0.4124, 0.625, 0.4369, 0.375, 0.4369, 0.2874, 0.5, 0.3119, 0.5, 0.3119, 0.75, 0.2874, 0.75, 0.6427, 0.5, 0.6881, 0.5, 0.6881, 0.75, 0.6427, 0.75, 0.375, 0.7677, 0.625, 0.7677, 0.625, 0.8131, 0.375, 0.8131, 0.375, 0.3014, 0.625, 0.3014, 0.625, 0.3296, 0.375, 0.3296, 0.1764, 0.5, 0.2046, 0.5, 0.2046, 0.75, 0.1764, 0.75, 0.75, 0.5, 0.7954, 0.5, 0.7954, 0.75, 0.75, 0.75, 0.375, 0.875, 0.625, 0.875, 0.625, 0.9204, 0.375, 0.9204, 0.125, 0.5, 0.1764, 0.5, 0.1764, 0.75, 0.125, 0.75, 0.375, 0.25, 0.625, 0.25, 0.625, 0.3014, 0.375, 0.3014, 0.7954, 0.5, 0.8236, 0.5, 0.8236, 0.75, 0.7954, 0.75, 0.375, 0.9204, 0.625, 0.9204, 0.625, 0.9486, 0.375, 0.9486])
me_cube_006.use_remesh_fix_poles = True
me_cube_006.use_remesh_preserve_attributes = False
me_cube_006.use_mirror_vertex_groups = False
me_cube_006.update()
me_cube_011 = bpy.data.meshes.new('Cube.011')
me_cube_011.from_pydata([(1.0, 0.9762, 0.806), (1.0, 1.0, -1.0), (0.9829, -0.9527, 0.8762), (1.0, -1.0, -1.0), (-1.0, 0.9471, 0.6013), (-1.0, 0.9698, -1.0), (-0.9909, -0.9605, 0.921), (-1.0, -1.0, -1.0), (-0.7787, 1.0, -1.0), (-0.7787, -0.9976, 1.0), (-0.7787, -1.0, -1.0), (-0.7787, 0.9669, 1.0), (-0.4252, -1.0, -1.0), (-0.4252, 0.9377, 1.0), (-0.4252, 1.0, -1.0), (-0.4252, -0.9684, 0.9367), (0.05024, -1.02, -1.039), (0.05024, 0.9769, 1.02), (0.05024, 1.0, -1.0), (0.05024, -0.988, 0.9562), (0.3809, -1.029, -1.058), (0.3809, 1.058, 0.871), (0.3809, 1.0, -1.0), (0.3809, -1.029, 1.029), (0.876, -1.0, -1.0), (0.876, 0.9718, 1.009), (0.876, 1.009, -1.018), (0.876, -1.018, 1.009), (0.6062, 1.0, -1.0), (0.6062, -1.022, 1.022), (0.6062, -1.022, -1.045), (0.6062, 1.008, 0.8645), (-0.1875, 1.0, -1.0), (-0.1875, -0.9852, 0.9367), (-0.1875, -1.0, -1.0), (-0.1875, 0.9545, 1.0), (-0.7787, 3.917, -1.0), (-0.7787, 1.96, -0.9118), (0.05024, 1.897, -1.039), (0.05024, 3.917, -1.0), (0.6062, 1.894, 1.022), (0.6062, 1.894, -1.045)], [(36, 37), (39, 38), (40, 41)], [(11, 4, 6, 9), (10, 9, 6, 7), (7, 6, 4, 5), (26, 1, 3, 24), (1, 0, 2, 3), (26, 25, 0, 1), (5, 4, 11, 8), (5, 8, 10, 7), (12, 15, 9, 10), (13, 11, 9, 15), (35, 13, 15, 33), (34, 33, 15, 12), (8, 11, 13, 14), (8, 14, 12, 10), (20, 23, 19, 16), (21, 17, 19, 23), (32, 35, 17, 18), (32, 18, 16, 34), (31, 21, 23, 29), (30, 29, 23, 20), (18, 17, 21, 22), (18, 22, 20, 16), (3, 2, 27, 24), (0, 25, 27, 2), (28, 31, 25, 26), (28, 26, 24, 30), (22, 28, 30, 20), (22, 21, 31, 28), (24, 27, 29, 30), (25, 31, 29, 27), (14, 32, 34, 12), (14, 13, 35, 32), (16, 19, 33, 34), (17, 35, 33, 19)])
_uv = me_cube_011.uv_layers.new(name='UVMap')
_uv.uv.foreach_set('vector', [0.8473, 0.5, 0.875, 0.5, 0.875, 0.75, 0.8473, 0.75, 0.375, 0.9723, 0.625, 0.9723, 0.625, 1.0, 0.375, 1.0, 0.375, 0.0, 0.625, 0.0, 0.625, 0.25, 0.375, 0.25, 0.3595, 0.5, 0.375, 0.5, 0.375, 0.75, 0.3595, 0.75, 0.375, 0.5, 0.625, 0.5, 0.625, 0.75, 0.375, 0.75, 0.375, 0.4845, 0.625, 0.4845, 0.625, 0.5, 0.375, 0.5, 0.375, 0.25, 0.625, 0.25, 0.625, 0.2777, 0.375, 0.2777, 0.125, 0.5, 0.1527, 0.5, 0.1527, 0.75, 0.125, 0.75, 0.375, 0.9282, 0.625, 0.9282, 0.625, 0.9723, 0.375, 0.9723, 0.8032, 0.5, 0.8473, 0.5, 0.8473, 0.75, 0.8032, 0.75, 0.7734, 0.5, 0.8032, 0.5, 0.8032, 0.75, 0.7734, 0.75, 0.375, 0.8984, 0.625, 0.8984, 0.625, 0.9282, 0.375, 0.9282, 0.375, 0.2777, 0.625, 0.2777, 0.625, 0.3218, 0.375, 0.3218, 0.1527, 0.5, 0.1968, 0.5, 0.1968, 0.75, 0.1527, 0.75, 0.375, 0.8274, 0.625, 0.8274, 0.625, 0.8687, 0.375, 0.8687, 0.7024, 0.5, 0.7437, 0.5, 0.7437, 0.75, 0.7024, 0.75, 0.375, 0.3516, 0.625, 0.3516, 0.625, 0.3813, 0.375, 0.3813, 0.2266, 0.5, 0.2563, 0.5, 0.2563, 0.75, 0.2266, 0.75, 0.6742, 0.5, 0.7024, 0.5, 0.7024, 0.75, 0.6742, 0.75, 0.375, 0.7992, 0.625, 0.7992, 0.625, 0.8274, 0.375, 0.8274, 0.375, 0.3813, 0.625, 0.3813, 0.625, 0.4226, 0.375, 0.4226, 0.2563, 0.5, 0.2976, 0.5, 0.2976, 0.75, 0.2563, 0.75, 0.375, 0.75, 0.625, 0.75, 0.625, 0.7655, 0.375, 0.7655, 0.625, 0.5, 0.6405, 0.5, 0.6405, 0.75, 0.625, 0.75, 0.375, 0.4508, 0.625, 0.4508, 0.625, 0.4845, 0.375, 0.4845, 0.3258, 0.5, 0.3595, 0.5, 0.3595, 0.75, 0.3258, 0.75, 0.2976, 0.5, 0.3258, 0.5, 0.3258, 0.75, 0.2976, 0.75, 0.375, 0.4226, 0.625, 0.4226, 0.625, 0.4508, 0.375, 0.4508, 0.375, 0.7655, 0.625, 0.7655, 0.625, 0.7992, 0.375, 0.7992, 0.6405, 0.5, 0.6742, 0.5, 0.6742, 0.75, 0.6405, 0.75, 0.1968, 0.5, 0.2266, 0.5, 0.2266, 0.75, 0.1968, 0.75, 0.375, 0.3218, 0.625, 0.3218, 0.625, 0.3516, 0.375, 0.3516, 0.375, 0.8687, 0.625, 0.8687, 0.625, 0.8984, 0.375, 0.8984, 0.7437, 0.5, 0.7734, 0.5, 0.7734, 0.75, 0.7437, 0.75])
me_cube_011.materials.append(mat_material_004)
me_cube_011.use_remesh_preserve_volume = False
me_cube_011.use_remesh_preserve_attributes = False
me_cube_011.use_mirror_vertex_groups = False
me_cube_011.update()
me_cube_010 = bpy.data.meshes.new('Cube.010')
me_cube_010.from_pydata([(1.007, 3.9, -1.0), (0.9665, 1.964, 0.8762), (0.9836, 1.917, -1.0), (-1.012, 3.864, 0.8456), (-0.9893, 3.788, -1.0), (-1.014, 1.956, 0.921), (-1.003, 1.917, -1.0), (-0.7787, 3.917, -1.0), (-0.7787, 1.963, 1.219), (-0.7787, 1.96, -0.9118), (-0.7787, 3.797, 0.9559), (-0.4252, 1.917, -1.0), (-0.4252, 3.855, 0.7085), (-0.4252, 3.917, -1.0), (-0.4252, 1.948, 0.9087), (0.05024, 1.897, -1.039), (0.05024, 3.894, 1.02), (0.05024, 3.917, -1.0), (0.05024, 1.929, 0.9562), (0.3809, 1.948, -0.9414), (0.4164, 3.837, 0.7333), (0.388, 3.9, -1.0), (0.3809, 1.948, 0.9638), (0.8231, 1.954, -1.0), (0.876, 3.889, 1.009), (0.883, 3.909, -1.018), (0.8231, 1.937, 1.009), (0.6132, 3.9, -1.0), (0.6062, 1.894, 1.022), (0.6062, 1.894, -1.045), (0.6062, 3.908, 0.7782), (-0.1875, 3.917, -1.0), (-0.2125, 1.891, 0.948), (-0.2125, 1.876, -1.083), (-0.1875, 3.953, 0.7519), (0.9836, 3.893, 0.806), (1.007, 3.9, -1.0), (0.9665, 1.964, 0.8762), (0.9836, 1.917, -1.0), (-1.012, 3.864, 0.8456), (-1.014, 1.956, 0.921), (-1.003, 1.917, -1.0), (-0.7787, 3.917, -1.0), (-0.7787, 1.963, 1.219), (-0.7787, 1.96, -0.9118), (-0.7787, 3.797, 0.9559), (-0.4252, 3.855, 0.7085), (-0.4252, 3.917, -1.0), (-0.4252, 1.948, 0.9087), (0.05024, 1.897, -1.039), (0.05024, 3.894, 1.02), (0.05024, 3.917, -1.0), (0.05024, 1.929, 0.9562), (0.4164, 3.837, 0.7333), (0.388, 3.9, -1.0), (0.3809, 1.948, 0.9638), (0.876, 3.889, 1.009), (0.883, 3.909, -1.018), (0.8231, 1.937, 1.009), (0.6062, 1.894, 1.022), (0.6062, 3.908, 0.7782), (-0.2125, 1.891, 0.948), (-0.2125, 1.876, -1.083), (-0.1875, 3.953, 0.7519)], [], [(6, 5, 3, 4), (25, 0, 2, 23), (4, 3, 10, 7), (4, 7, 9, 6), (11, 14, 8, 9), (33, 32, 14, 11), (7, 13, 11, 9), (19, 22, 18, 15), (31, 34, 16, 17), (31, 17, 15, 33), (29, 28, 22, 19), (17, 21, 19, 15), (2, 1, 26, 23), (27, 30, 24, 25), (27, 25, 23, 29), (21, 27, 29, 19), (21, 20, 30, 27), (23, 26, 28, 29), (13, 31, 33, 11), (13, 12, 34, 31), (45, 39, 40, 43), (44, 43, 40, 41), (36, 35, 37, 38), (57, 56, 35, 36), (46, 45, 43, 48), (63, 46, 48, 61), (42, 45, 46, 47), (53, 50, 52, 55), (60, 53, 55, 59), (51, 50, 53, 54), (35, 56, 58, 37), (56, 60, 59, 58), (49, 52, 61, 62), (50, 63, 61, 52)])
_uv = me_cube_010.uv_layers.new(name='UVMap')
_uv.uv.foreach_set('vector', [0.375, 0.0, 0.625, 0.0, 0.625, 0.25, 0.375, 0.25, 0.3595, 0.5, 0.375, 0.5, 0.375, 0.75, 0.3595, 0.75, 0.375, 0.25, 0.625, 0.25, 0.625, 0.2777, 0.375, 0.2777, 0.125, 0.5, 0.1527, 0.5, 0.1527, 0.75, 0.125, 0.75, 0.375, 0.9282, 0.625, 0.9282, 0.625, 0.9723, 0.375, 0.9723, 0.375, 0.8984, 0.625, 0.8984, 0.625, 0.9282, 0.375, 0.9282, 0.1527, 0.5, 0.1968, 0.5, 0.1968, 0.75, 0.1527, 0.75, 0.375, 0.8274, 0.625, 0.8274, 0.625, 0.8687, 0.375, 0.8687, 0.375, 0.3516, 0.625, 0.3516, 0.625, 0.3813, 0.375, 0.3813, 0.2266, 0.5, 0.2563, 0.5, 0.2563, 0.75, 0.2266, 0.75, 0.375, 0.7992, 0.625, 0.7992, 0.625, 0.8274, 0.375, 0.8274, 0.2563, 0.5, 0.2976, 0.5, 0.2976, 0.75, 0.2563, 0.75, 0.375, 0.75, 0.625, 0.75, 0.625, 0.7655, 0.375, 0.7655, 0.375, 0.4508, 0.625, 0.4508, 0.625, 0.4845, 0.375, 0.4845, 0.3258, 0.5, 0.3595, 0.5, 0.3595, 0.75, 0.3258, 0.75, 0.2976, 0.5, 0.3258, 0.5, 0.3258, 0.75, 0.2976, 0.75, 0.375, 0.4226, 0.625, 0.4226, 0.625, 0.4508, 0.375, 0.4508, 0.375, 0.7655, 0.625, 0.7655, 0.625, 0.7992, 0.375, 0.7992, 0.1968, 0.5, 0.2266, 0.5, 0.2266, 0.75, 0.1968, 0.75, 0.375, 0.3218, 0.625, 0.3218, 0.625, 0.3516, 0.375, 0.3516, 0.8473, 0.5, 0.875, 0.5, 0.875, 0.75, 0.8473, 0.75, 0.375, 0.9723, 0.625, 0.9723, 0.625, 1.0, 0.375, 1.0, 0.375, 0.5, 0.625, 0.5, 0.625, 0.75, 0.375, 0.75, 0.375, 0.4845, 0.625, 0.4845, 0.625, 0.5, 0.375, 0.5, 0.8032, 0.5, 0.8473, 0.5, 0.8473, 0.75, 0.8032, 0.75, 0.7734, 0.5, 0.8032, 0.5, 0.8032, 0.75, 0.7734, 0.75, 0.375, 0.2777, 0.625, 0.2777, 0.625, 0.3218, 0.375, 0.3218, 0.7024, 0.5, 0.7437, 0.5, 0.7437, 0.75, 0.7024, 0.75, 0.6742, 0.5, 0.7024, 0.5, 0.7024, 0.75, 0.6742, 0.75, 0.375, 0.3813, 0.625, 0.3813, 0.625, 0.4226, 0.375, 0.4226, 0.625, 0.5, 0.6405, 0.5, 0.6405, 0.75, 0.625, 0.75, 0.6405, 0.5, 0.6742, 0.5, 0.6742, 0.75, 0.6405, 0.75, 0.375, 0.8687, 0.625, 0.8687, 0.625, 0.8984, 0.375, 0.8984, 0.7437, 0.5, 0.7734, 0.5, 0.7734, 0.75, 0.7437, 0.75])
me_cube_010.materials.append(mat_material_004)
me_cube_010.use_remesh_preserve_volume = False
me_cube_010.use_remesh_preserve_attributes = False
me_cube_010.use_mirror_vertex_groups = False
me_cube_010.update()
me_cube_009 = bpy.data.meshes.new('Cube.009')
me_cube_009.from_pydata([(-0.9942, -0.9231, -0.7314), (-1.0, -0.9125, 1.288), (-1.0, 0.9501, -0.7314), (-1.0, 0.9125, 1.288), (0.9888, -1.016, -0.8935), (0.9869, -0.9488, 1.077), (1.0, 1.0, -1.0), (0.989, 0.9799, 0.8175), (0.0, 0.959, -1.0), (0.0, 1.0, 1.0), (0.0, -0.9381, -1.0), (0.0, -0.9698, 1.0), (0.2994, 0.9324, 0.9662), (0.2994, -0.9043, -0.9324), (0.2994, 0.959, -1.0), (0.2994, -1.082, 0.7905), (0.8587, 0.879, 0.767), (0.8027, -0.966, -0.9319), (0.8587, 1.0, -1.0), (0.8027, -0.966, 0.966), (0.4954, 0.959, -1.0), (0.4954, -1.095, 0.8028), (0.4954, 0.957, 0.9785), (0.4954, -0.9166, -0.957), (-0.3635, 0.959, -1.0), (-0.3635, -1.023, 1.023), (-0.3635, 0.9812, 1.078), (-0.3635, -0.9608, -1.045), (-0.5891, 0.987, -1.028), (-0.6341, -1.028, 0.8685), (-0.6341, 1.028, 0.8685), (-0.5891, -0.9662, -1.028)], [], [(0, 1, 3, 2), (18, 16, 7, 6), (6, 7, 5, 4), (31, 29, 1, 0), (18, 6, 4, 17), (30, 3, 1, 29), (12, 9, 11, 15), (24, 8, 10, 27), (13, 15, 11, 10), (24, 26, 9, 8), (23, 21, 15, 13), (22, 12, 15, 21), (8, 14, 13, 10), (8, 9, 12, 14), (7, 16, 19, 5), (4, 5, 19, 17), (20, 18, 17, 23), (20, 22, 16, 18), (14, 12, 22, 20), (14, 20, 23, 13), (16, 22, 21, 19), (17, 19, 21, 23), (28, 30, 26, 24), (28, 24, 27, 31), (9, 26, 25, 11), (10, 11, 25, 27), (2, 28, 31, 0), (2, 3, 30, 28), (26, 30, 29, 25), (27, 25, 29, 31)])
_uv = me_cube_009.uv_layers.new(name='UVMap')
_uv.uv.foreach_set('vector', [0.375, 0.0, 0.625, 0.0, 0.625, 0.25, 0.375, 0.25, 0.375, 0.4823, 0.625, 0.4823, 0.625, 0.5, 0.375, 0.5, 0.375, 0.5, 0.625, 0.5, 0.625, 0.75, 0.375, 0.75, 0.375, 0.9486, 0.625, 0.9486, 0.625, 1.0, 0.375, 1.0, 0.3573, 0.5, 0.375, 0.5, 0.375, 0.75, 0.3573, 0.75, 0.8236, 0.5, 0.875, 0.5, 0.875, 0.75, 0.8236, 0.75, 0.7126, 0.5, 0.75, 0.5, 0.75, 0.75, 0.7126, 0.75, 0.2046, 0.5, 0.25, 0.5, 0.25, 0.75, 0.2046, 0.75, 0.375, 0.8376, 0.625, 0.8376, 0.625, 0.875, 0.375, 0.875, 0.375, 0.3296, 0.625, 0.3296, 0.625, 0.375, 0.375, 0.375, 0.375, 0.8131, 0.625, 0.8131, 0.625, 0.8376, 0.375, 0.8376, 0.6881, 0.5, 0.7126, 0.5, 0.7126, 0.75, 0.6881, 0.75, 0.25, 0.5, 0.2874, 0.5, 0.2874, 0.75, 0.25, 0.75, 0.375, 0.375, 0.625, 0.375, 0.625, 0.4124, 0.375, 0.4124, 0.625, 0.5, 0.6427, 0.5, 0.6427, 0.75, 0.625, 0.75, 0.375, 0.75, 0.625, 0.75, 0.625, 0.7677, 0.375, 0.7677, 0.3119, 0.5, 0.3573, 0.5, 0.3573, 0.75, 0.3119, 0.75, 0.375, 0.4369, 0.625, 0.4369, 0.625, 0.4823, 0.375, 0.4823, 0.375, 0.4124, 0.625, 0.4124, 0.625, 0.4369, 0.375, 0.4369, 0.2874, 0.5, 0.3119, 0.5, 0.3119, 0.75, 0.2874, 0.75, 0.6427, 0.5, 0.6881, 0.5, 0.6881, 0.75, 0.6427, 0.75, 0.375, 0.7677, 0.625, 0.7677, 0.625, 0.8131, 0.375, 0.8131, 0.375, 0.3014, 0.625, 0.3014, 0.625, 0.3296, 0.375, 0.3296, 0.1764, 0.5, 0.2046, 0.5, 0.2046, 0.75, 0.1764, 0.75, 0.75, 0.5, 0.7954, 0.5, 0.7954, 0.75, 0.75, 0.75, 0.375, 0.875, 0.625, 0.875, 0.625, 0.9204, 0.375, 0.9204, 0.125, 0.5, 0.1764, 0.5, 0.1764, 0.75, 0.125, 0.75, 0.375, 0.25, 0.625, 0.25, 0.625, 0.3014, 0.375, 0.3014, 0.7954, 0.5, 0.8236, 0.5, 0.8236, 0.75, 0.7954, 0.75, 0.375, 0.9204, 0.625, 0.9204, 0.625, 0.9486, 0.375, 0.9486])
me_cube_009.use_remesh_fix_poles = True
me_cube_009.use_remesh_preserve_attributes = False
me_cube_009.use_mirror_vertex_groups = False
me_cube_009.update()
me_cube_012 = bpy.data.meshes.new('Cube.012')
me_cube_012.from_pydata([(-1.0, -1.0, -1.0), (-1.128, -1.056, 1.0), (-1.0, 1.0, -1.0), (-1.128, 1.056, 1.0), (1.0, -1.0, -1.0), (1.056, -1.056, 1.0), (1.0, 1.0, -1.0), (1.056, 1.056, 1.0), (-1.01, -0.8312, -0.3773), (-0.9156, 0.9156, -0.3773), (0.8312, 0.9156, -0.3773), (0.9058, -1.0, -0.3773), (-1.0, -0.9144, 0.5211), (-1.0, 1.086, 0.5211), (1.0, 1.086, 0.5211), (1.0, -1.0, 0.5211)], [], [(12, 1, 3, 13), (13, 3, 7, 14), (14, 7, 5, 15), (15, 5, 1, 12), (2, 6, 4, 0), (7, 3, 1, 5), (4, 11, 8, 0), (6, 10, 11, 4), (2, 9, 10, 6), (0, 8, 9, 2), (11, 15, 12, 8), (10, 14, 15, 11), (9, 13, 14, 10), (8, 12, 13, 9)])
_uv = me_cube_012.uv_layers.new(name='UVMap')
_uv.uv.foreach_set('vector', [0.5651, 0.0, 0.625, 0.0, 0.625, 0.25, 0.5651, 0.25, 0.5651, 0.25, 0.625, 0.25, 0.625, 0.5, 0.5651, 0.5, 0.5651, 0.5, 0.625, 0.5, 0.625, 0.75, 0.5651, 0.75, 0.5651, 0.75, 0.625, 0.75, 0.625, 1.0, 0.5651, 1.0, 0.125, 0.5, 0.375, 0.5, 0.375, 0.75, 0.125, 0.75, 0.625, 0.5, 0.875, 0.5, 0.875, 0.75, 0.625, 0.75, 0.375, 0.75, 0.4528, 0.75, 0.4528, 1.0, 0.375, 1.0, 0.375, 0.5, 0.4528, 0.5, 0.4528, 0.75, 0.375, 0.75, 0.375, 0.25, 0.4528, 0.25, 0.4528, 0.5, 0.375, 0.5, 0.375, 0.0, 0.4528, 0.0, 0.4528, 0.25, 0.375, 0.25, 0.4528, 0.75, 0.5651, 0.75, 0.5651, 1.0, 0.4528, 1.0, 0.4528, 0.5, 0.5651, 0.5, 0.5651, 0.75, 0.4528, 0.75, 0.4528, 0.25, 0.5651, 0.25, 0.5651, 0.5, 0.4528, 0.5, 0.4528, 0.0, 0.5651, 0.0, 0.5651, 0.25, 0.4528, 0.25])
me_cube_012.use_remesh_fix_poles = True
me_cube_012.use_remesh_preserve_attributes = False
me_cube_012.use_mirror_vertex_groups = False
me_cube_012.update()
me_cube_013 = bpy.data.meshes.new('Cube.013')
me_cube_013.from_pydata([(-1.0, -1.0, -1.0), (-0.7663, -0.8977, 1.0), (-1.0, 1.0, -1.0), (-0.7663, 0.8977, 1.0), (1.0, -1.0, -1.0), (1.09, -0.8977, 1.0), (1.0, 1.0, -1.0), (1.09, 0.8977, 1.0), (-1.01, -0.8312, -0.3773), (-0.8517, 0.6799, -0.3773), (0.8012, 0.6799, -0.3773), (0.8718, -1.133, -0.3773), (-0.7765, -0.6958, 0.5211), (-0.7765, 0.8573, 0.5211), (0.7765, 0.8573, 0.5211), (0.7765, -0.7622, 0.5211)], [], [(12, 1, 3, 13), (13, 3, 7, 14), (14, 7, 5, 15), (15, 5, 1, 12), (2, 6, 4, 0), (7, 3, 1, 5), (4, 11, 8, 0), (6, 10, 11, 4), (2, 9, 10, 6), (0, 8, 9, 2), (11, 15, 12, 8), (10, 14, 15, 11), (9, 13, 14, 10), (8, 12, 13, 9)])
_uv = me_cube_013.uv_layers.new(name='UVMap')
_uv.uv.foreach_set('vector', [0.5651, 0.0, 0.625, 0.0, 0.625, 0.25, 0.5651, 0.25, 0.5651, 0.25, 0.625, 0.25, 0.625, 0.5, 0.5651, 0.5, 0.5651, 0.5, 0.625, 0.5, 0.625, 0.75, 0.5651, 0.75, 0.5651, 0.75, 0.625, 0.75, 0.625, 1.0, 0.5651, 1.0, 0.125, 0.5, 0.375, 0.5, 0.375, 0.75, 0.125, 0.75, 0.625, 0.5, 0.875, 0.5, 0.875, 0.75, 0.625, 0.75, 0.375, 0.75, 0.4528, 0.75, 0.4528, 1.0, 0.375, 1.0, 0.375, 0.5, 0.4528, 0.5, 0.4528, 0.75, 0.375, 0.75, 0.375, 0.25, 0.4528, 0.25, 0.4528, 0.5, 0.375, 0.5, 0.375, 0.0, 0.4528, 0.0, 0.4528, 0.25, 0.375, 0.25, 0.4528, 0.75, 0.5651, 0.75, 0.5651, 1.0, 0.4528, 1.0, 0.4528, 0.5, 0.5651, 0.5, 0.5651, 0.75, 0.4528, 0.75, 0.4528, 0.25, 0.5651, 0.25, 0.5651, 0.5, 0.4528, 0.5, 0.4528, 0.0, 0.5651, 0.0, 0.5651, 0.25, 0.4528, 0.25])
me_cube_013.use_remesh_fix_poles = True
me_cube_013.use_remesh_preserve_attributes = False
me_cube_013.use_mirror_vertex_groups = False
me_cube_013.update()
me_cube_014 = bpy.data.meshes.new('Cube.014')
me_cube_014.from_pydata([(-1.0, -1.0, -1.0), (-0.7663, -0.8977, 1.0), (-1.0, 1.0, -1.0), (-0.7663, 0.8977, 1.0), (1.0, -1.0, -1.0), (1.09, -0.8977, 1.0), (1.0, 1.0, -1.0), (1.09, 0.8977, 1.0), (-1.01, -0.8312, -0.3773), (-0.8517, 0.6799, -0.3773), (0.8012, 0.6799, -0.3773), (0.8718, -1.133, -0.3773), (-0.7765, -0.6958, 0.5211), (-0.7765, 0.8573, 0.5211), (0.7765, 0.8573, 0.5211), (0.7765, -0.7622, 0.5211)], [], [(12, 1, 3, 13), (13, 3, 7, 14), (14, 7, 5, 15), (15, 5, 1, 12), (2, 6, 4, 0), (7, 3, 1, 5), (4, 11, 8, 0), (6, 10, 11, 4), (2, 9, 10, 6), (0, 8, 9, 2), (11, 15, 12, 8), (10, 14, 15, 11), (9, 13, 14, 10), (8, 12, 13, 9)])
_uv = me_cube_014.uv_layers.new(name='UVMap')
_uv.uv.foreach_set('vector', [0.5651, 0.0, 0.625, 0.0, 0.625, 0.25, 0.5651, 0.25, 0.5651, 0.25, 0.625, 0.25, 0.625, 0.5, 0.5651, 0.5, 0.5651, 0.5, 0.625, 0.5, 0.625, 0.75, 0.5651, 0.75, 0.5651, 0.75, 0.625, 0.75, 0.625, 1.0, 0.5651, 1.0, 0.125, 0.5, 0.375, 0.5, 0.375, 0.75, 0.125, 0.75, 0.625, 0.5, 0.875, 0.5, 0.875, 0.75, 0.625, 0.75, 0.375, 0.75, 0.4528, 0.75, 0.4528, 1.0, 0.375, 1.0, 0.375, 0.5, 0.4528, 0.5, 0.4528, 0.75, 0.375, 0.75, 0.375, 0.25, 0.4528, 0.25, 0.4528, 0.5, 0.375, 0.5, 0.375, 0.0, 0.4528, 0.0, 0.4528, 0.25, 0.375, 0.25, 0.4528, 0.75, 0.5651, 0.75, 0.5651, 1.0, 0.4528, 1.0, 0.4528, 0.5, 0.5651, 0.5, 0.5651, 0.75, 0.4528, 0.75, 0.4528, 0.25, 0.5651, 0.25, 0.5651, 0.5, 0.4528, 0.5, 0.4528, 0.0, 0.5651, 0.0, 0.5651, 0.25, 0.4528, 0.25])
me_cube_014.use_remesh_fix_poles = True
me_cube_014.use_remesh_preserve_attributes = False
me_cube_014.use_mirror_vertex_groups = False
me_cube_014.update()
me_cube_015 = bpy.data.meshes.new('Cube.015')
me_cube_015.from_pydata([(-1.0, -1.0, -1.0), (-1.128, -1.056, 1.0), (-1.0, 1.0, -1.0), (-1.128, 1.056, 1.0), (1.0, -1.0, -1.0), (1.056, -1.056, 1.0), (1.0, 1.0, -1.0), (1.056, 1.056, 1.0), (-1.01, -0.8312, -0.3773), (-0.9156, 0.9156, -0.3773), (0.8312, 0.9156, -0.3773), (0.9058, -1.0, -0.3773), (-1.0, -0.9144, 0.5211), (-1.0, 1.086, 0.5211), (1.0, 1.086, 0.5211), (1.0, -1.0, 0.5211)], [], [(12, 1, 3, 13), (13, 3, 7, 14), (14, 7, 5, 15), (15, 5, 1, 12), (2, 6, 4, 0), (7, 3, 1, 5), (4, 11, 8, 0), (6, 10, 11, 4), (2, 9, 10, 6), (0, 8, 9, 2), (11, 15, 12, 8), (10, 14, 15, 11), (9, 13, 14, 10), (8, 12, 13, 9)])
_uv = me_cube_015.uv_layers.new(name='UVMap')
_uv.uv.foreach_set('vector', [0.5651, 0.0, 0.625, 0.0, 0.625, 0.25, 0.5651, 0.25, 0.5651, 0.25, 0.625, 0.25, 0.625, 0.5, 0.5651, 0.5, 0.5651, 0.5, 0.625, 0.5, 0.625, 0.75, 0.5651, 0.75, 0.5651, 0.75, 0.625, 0.75, 0.625, 1.0, 0.5651, 1.0, 0.125, 0.5, 0.375, 0.5, 0.375, 0.75, 0.125, 0.75, 0.625, 0.5, 0.875, 0.5, 0.875, 0.75, 0.625, 0.75, 0.375, 0.75, 0.4528, 0.75, 0.4528, 1.0, 0.375, 1.0, 0.375, 0.5, 0.4528, 0.5, 0.4528, 0.75, 0.375, 0.75, 0.375, 0.25, 0.4528, 0.25, 0.4528, 0.5, 0.375, 0.5, 0.375, 0.0, 0.4528, 0.0, 0.4528, 0.25, 0.375, 0.25, 0.4528, 0.75, 0.5651, 0.75, 0.5651, 1.0, 0.4528, 1.0, 0.4528, 0.5, 0.5651, 0.5, 0.5651, 0.75, 0.4528, 0.75, 0.4528, 0.25, 0.5651, 0.25, 0.5651, 0.5, 0.4528, 0.5, 0.4528, 0.0, 0.5651, 0.0, 0.5651, 0.25, 0.4528, 0.25])
me_cube_015.use_remesh_fix_poles = True
me_cube_015.use_remesh_preserve_attributes = False
me_cube_015.use_mirror_vertex_groups = False
me_cube_015.update()
me_cube_016 = bpy.data.meshes.new('Cube.016')
me_cube_016.from_pydata([(-1.0, -1.0, -1.0), (-1.211, -1.136, 1.0), (-1.0, 1.0, -1.0), (-1.211, 1.136, 1.0), (1.0, -1.0, -1.0), (1.139, -1.136, 1.0), (1.0, 1.0, -1.0), (1.139, 1.136, 1.0), (-1.01, -0.8312, 0.234), (-0.9156, 0.9156, 0.234), (0.8312, 0.9156, 0.234), (0.9058, -1.0, 0.234), (-1.0, -0.9144, 0.6997), (-1.0, 1.086, 0.6997), (1.0, 1.086, 0.6997), (1.0, -1.0, 0.6997), (-0.8309, 0.8277, -0.383), (0.7881, 0.8277, -0.383), (0.8203, -0.8642, -0.3339), (-0.8716, -0.7913, -0.3339), (-1.0, 2.337, -1.835), (-1.0, 0.3373, -1.835), (1.0, 2.337, -1.835), (1.0, 0.3373, -1.835)], [], [(12, 1, 3, 13), (13, 3, 7, 14), (14, 7, 5, 15), (15, 5, 1, 12), (0, 2, 20, 21), (7, 3, 1, 5), (18, 11, 8, 19), (17, 10, 11, 18), (16, 9, 10, 17), (19, 8, 9, 16), (11, 15, 12, 8), (10, 14, 15, 11), (9, 13, 14, 10), (8, 12, 13, 9), (0, 19, 16, 2), (2, 16, 17, 6), (6, 17, 18, 4), (4, 18, 19, 0), (20, 22, 23, 21), (6, 4, 23, 22), (4, 0, 21, 23), (2, 6, 22, 20)])
_uv = me_cube_016.uv_layers.new(name='UVMap')
_uv.uv.foreach_set('vector', [0.5651, 0.0, 0.625, 0.0, 0.625, 0.25, 0.5651, 0.25, 0.5651, 0.25, 0.625, 0.25, 0.625, 0.5, 0.5651, 0.5, 0.5651, 0.5, 0.625, 0.5, 0.625, 0.75, 0.5651, 0.75, 0.5651, 0.75, 0.625, 0.75, 0.625, 1.0, 0.5651, 1.0, 0.375, 0.0, 0.375, 0.25, 0.375, 0.25, 0.375, 0.0, 0.625, 0.5, 0.875, 0.5, 0.875, 0.75, 0.625, 0.75, 0.4139, 0.75, 0.4528, 0.75, 0.4528, 1.0, 0.4139, 1.0, 0.4139, 0.5, 0.4528, 0.5, 0.4528, 0.75, 0.4139, 0.75, 0.4139, 0.25, 0.4528, 0.25, 0.4528, 0.5, 0.4139, 0.5, 0.4139, 0.0, 0.4528, 0.0, 0.4528, 0.25, 0.4139, 0.25, 0.4528, 0.75, 0.5651, 0.75, 0.5651, 1.0, 0.4528, 1.0, 0.4528, 0.5, 0.5651, 0.5, 0.5651, 0.75, 0.4528, 0.75, 0.4528, 0.25, 0.5651, 0.25, 0.5651, 0.5, 0.4528, 0.5, 0.4528, 0.0, 0.5651, 0.0, 0.5651, 0.25, 0.4528, 0.25, 0.375, 0.0, 0.4139, 0.0, 0.4139, 0.25, 0.375, 0.25, 0.375, 0.25, 0.4139, 0.25, 0.4139, 0.5, 0.375, 0.5, 0.375, 0.5, 0.4139, 0.5, 0.4139, 0.75, 0.375, 0.75, 0.375, 0.75, 0.4139, 0.75, 0.4139, 1.0, 0.375, 1.0, 0.125, 0.5, 0.375, 0.5, 0.375, 0.75, 0.125, 0.75, 0.375, 0.5, 0.375, 0.75, 0.375, 0.75, 0.375, 0.5, 0.375, 0.75, 0.375, 1.0, 0.375, 1.0, 0.375, 0.75, 0.375, 0.25, 0.375, 0.5, 0.375, 0.5, 0.375, 0.25])
me_cube_016.use_remesh_fix_poles = True
me_cube_016.use_remesh_preserve_attributes = False
me_cube_016.use_mirror_vertex_groups = False
me_cube_016.update()
me_cube_017 = bpy.data.meshes.new('Cube.017')
me_cube_017.from_pydata([(-1.0, -1.0, -1.0), (-1.019, -0.9506, 1.0), (-1.0, 1.0, -1.0), (-1.019, 0.9507, 1.0), (1.0, -1.0, -1.0), (0.9471, -0.9506, 1.0), (1.0, 1.0, -1.0), (0.9471, 0.9507, 1.0), (-1.052, -0.9066, 0.234), (-0.9513, 0.9533, 0.234), (0.9085, 0.8487, 0.1413), (0.9059, -0.8954, 0.1413), (-0.9622, -0.9063, 0.6997), (-0.9622, 0.9803, 0.6997), (0.9244, 0.9803, 0.6997), (1.0, -1.0, 0.6997), (-0.8034, 0.8936, -0.383), (0.7609, 0.8936, -0.383), (0.8874, -0.9329, -0.383), (-0.9391, -0.8542, -0.383), (-1.0, 2.161, -1.762), (-1.0, 0.1605, -1.762), (1.0, 2.161, -1.762), (1.0, 0.1605, -1.762)], [], [(12, 1, 3, 13), (13, 3, 7, 14), (14, 7, 5, 15), (15, 5, 1, 12), (2, 6, 22, 20), (7, 3, 1, 5), (18, 11, 8, 19), (17, 10, 11, 18), (16, 9, 10, 17), (19, 8, 9, 16), (11, 15, 12, 8), (10, 14, 15, 11), (9, 13, 14, 10), (8, 12, 13, 9), (0, 19, 16, 2), (2, 16, 17, 6), (6, 17, 18, 4), (4, 18, 19, 0), (20, 22, 23, 21), (0, 2, 20, 21), (6, 4, 23, 22), (4, 0, 21, 23)])
_uv = me_cube_017.uv_layers.new(name='UVMap')
_uv.uv.foreach_set('vector', [0.5651, 0.0, 0.625, 0.0, 0.625, 0.25, 0.5651, 0.25, 0.5651, 0.25, 0.625, 0.25, 0.625, 0.5, 0.5651, 0.5, 0.5651, 0.5, 0.625, 0.5, 0.625, 0.75, 0.5651, 0.75, 0.5651, 0.75, 0.625, 0.75, 0.625, 1.0, 0.5651, 1.0, 0.375, 0.25, 0.375, 0.5, 0.375, 0.5, 0.375, 0.25, 0.625, 0.5, 0.875, 0.5, 0.875, 0.75, 0.625, 0.75, 0.4139, 0.75, 0.4528, 0.75, 0.4528, 1.0, 0.4139, 1.0, 0.4139, 0.5, 0.4528, 0.5, 0.4528, 0.75, 0.4139, 0.75, 0.4139, 0.25, 0.4528, 0.25, 0.4528, 0.5, 0.4139, 0.5, 0.4139, 0.0, 0.4528, 0.0, 0.4528, 0.25, 0.4139, 0.25, 0.4528, 0.75, 0.5651, 0.75, 0.5651, 1.0, 0.4528, 1.0, 0.4528, 0.5, 0.5651, 0.5, 0.5651, 0.75, 0.4528, 0.75, 0.4528, 0.25, 0.5651, 0.25, 0.5651, 0.5, 0.4528, 0.5, 0.4528, 0.0, 0.5651, 0.0, 0.5651, 0.25, 0.4528, 0.25, 0.375, 0.0, 0.4139, 0.0, 0.4139, 0.25, 0.375, 0.25, 0.375, 0.25, 0.4139, 0.25, 0.4139, 0.5, 0.375, 0.5, 0.375, 0.5, 0.4139, 0.5, 0.4139, 0.75, 0.375, 0.75, 0.375, 0.75, 0.4139, 0.75, 0.4139, 1.0, 0.375, 1.0, 0.125, 0.5, 0.375, 0.5, 0.375, 0.75, 0.125, 0.75, 0.375, 0.0, 0.375, 0.25, 0.375, 0.25, 0.375, 0.0, 0.375, 0.5, 0.375, 0.75, 0.375, 0.75, 0.375, 0.5, 0.375, 0.75, 0.375, 1.0, 0.375, 1.0, 0.375, 0.75])
me_cube_017.use_remesh_fix_poles = True
me_cube_017.use_remesh_preserve_attributes = False
me_cube_017.use_mirror_vertex_groups = False
me_cube_017.update()
me_cube_019 = bpy.data.meshes.new('Cube.019')
me_cube_019.from_pydata([(-1.0, -1.0, -1.0), (-1.211, -1.136, 1.0), (-1.0, 1.0, -1.0), (-1.211, 1.136, 1.0), (1.0, -1.0, -1.0), (1.139, -1.136, 1.0), (1.0, 1.0, -1.0), (1.139, 1.136, 1.0), (-1.01, -0.8312, 0.234), (-0.9156, 0.9156, 0.234), (0.8312, 0.9156, 0.234), (0.9058, -1.0, 0.234), (-1.0, -0.9144, 0.6997), (-1.0, 1.086, 0.6997), (1.0, 1.086, 0.6997), (1.0, -1.0, 0.6997), (-0.8309, 0.8277, -0.383), (0.7881, 0.8277, -0.383), (0.8203, -0.8642, -0.3339), (-0.8716, -0.7913, -0.3339), (-1.211, 0.02407, 1.836), (-1.211, 2.297, 1.836), (1.139, 2.297, 1.836), (1.139, 0.02407, 1.836)], [], [(12, 1, 3, 13), (13, 3, 7, 14), (14, 7, 5, 15), (15, 5, 1, 12), (2, 6, 4, 0), (3, 1, 20, 21), (18, 11, 8, 19), (17, 10, 11, 18), (16, 9, 10, 17), (19, 8, 9, 16), (11, 15, 12, 8), (10, 14, 15, 11), (9, 13, 14, 10), (8, 12, 13, 9), (0, 19, 16, 2), (2, 16, 17, 6), (6, 17, 18, 4), (4, 18, 19, 0), (22, 21, 20, 23), (1, 5, 23, 20), (7, 3, 21, 22), (5, 7, 22, 23)])
_uv = me_cube_019.uv_layers.new(name='UVMap')
_uv.uv.foreach_set('vector', [0.5651, 0.0, 0.625, 0.0, 0.625, 0.25, 0.5651, 0.25, 0.5651, 0.25, 0.625, 0.25, 0.625, 0.5, 0.5651, 0.5, 0.5651, 0.5, 0.625, 0.5, 0.625, 0.75, 0.5651, 0.75, 0.5651, 0.75, 0.625, 0.75, 0.625, 1.0, 0.5651, 1.0, 0.125, 0.5, 0.375, 0.5, 0.375, 0.75, 0.125, 0.75, 0.625, 0.25, 0.625, 0.0, 0.625, 0.0, 0.625, 0.25, 0.4139, 0.75, 0.4528, 0.75, 0.4528, 1.0, 0.4139, 1.0, 0.4139, 0.5, 0.4528, 0.5, 0.4528, 0.75, 0.4139, 0.75, 0.4139, 0.25, 0.4528, 0.25, 0.4528, 0.5, 0.4139, 0.5, 0.4139, 0.0, 0.4528, 0.0, 0.4528, 0.25, 0.4139, 0.25, 0.4528, 0.75, 0.5651, 0.75, 0.5651, 1.0, 0.4528, 1.0, 0.4528, 0.5, 0.5651, 0.5, 0.5651, 0.75, 0.4528, 0.75, 0.4528, 0.25, 0.5651, 0.25, 0.5651, 0.5, 0.4528, 0.5, 0.4528, 0.0, 0.5651, 0.0, 0.5651, 0.25, 0.4528, 0.25, 0.375, 0.0, 0.4139, 0.0, 0.4139, 0.25, 0.375, 0.25, 0.375, 0.25, 0.4139, 0.25, 0.4139, 0.5, 0.375, 0.5, 0.375, 0.5, 0.4139, 0.5, 0.4139, 0.75, 0.375, 0.75, 0.375, 0.75, 0.4139, 0.75, 0.4139, 1.0, 0.375, 1.0, 0.625, 0.5, 0.875, 0.5, 0.875, 0.75, 0.625, 0.75, 0.625, 1.0, 0.625, 0.75, 0.625, 0.75, 0.625, 1.0, 0.625, 0.5, 0.625, 0.25, 0.625, 0.25, 0.625, 0.5, 0.625, 0.75, 0.625, 0.5, 0.625, 0.5, 0.625, 0.75])
me_cube_019.use_remesh_fix_poles = True
me_cube_019.use_remesh_preserve_attributes = False
me_cube_019.use_mirror_vertex_groups = False
me_cube_019.update()
me_cube_018 = bpy.data.meshes.new('Cube.018')
me_cube_018.from_pydata([(-1.0, -1.0, -1.0), (-1.019, -0.9506, 1.0), (-1.0, 1.0, -1.0), (-1.019, 0.9507, 1.0), (1.0, -1.0, -1.0), (0.9471, -0.9506, 1.0), (1.0, 1.0, -1.0), (0.9471, 0.9507, 1.0), (-1.052, -0.9066, 0.234), (-0.9513, 0.9533, 0.234), (0.9085, 0.8487, 0.1413), (0.9059, -0.8954, 0.1413), (-0.9622, -0.9063, 0.6997), (-0.9622, 0.9803, 0.6997), (0.9244, 0.9803, 0.6997), (1.0, -1.0, 0.6997), (-0.8034, 0.8936, -0.383), (0.7609, 0.8936, -0.383), (0.8874, -0.9329, -0.383), (-0.9391, -0.8542, -0.383), (-1.019, 0.2099, 1.761), (-1.019, 2.111, 1.761), (0.9471, 2.111, 1.761), (0.9471, 0.2099, 1.761)], [], [(12, 1, 3, 13), (13, 3, 7, 14), (14, 7, 5, 15), (15, 5, 1, 12), (2, 6, 4, 0), (5, 7, 22, 23), (18, 11, 8, 19), (17, 10, 11, 18), (16, 9, 10, 17), (19, 8, 9, 16), (11, 15, 12, 8), (10, 14, 15, 11), (9, 13, 14, 10), (8, 12, 13, 9), (0, 19, 16, 2), (2, 16, 17, 6), (6, 17, 18, 4), (4, 18, 19, 0), (22, 21, 20, 23), (3, 1, 20, 21), (1, 5, 23, 20), (7, 3, 21, 22)])
_uv = me_cube_018.uv_layers.new(name='UVMap')
_uv.uv.foreach_set('vector', [0.5651, 0.0, 0.625, 0.0, 0.625, 0.25, 0.5651, 0.25, 0.5651, 0.25, 0.625, 0.25, 0.625, 0.5, 0.5651, 0.5, 0.5651, 0.5, 0.625, 0.5, 0.625, 0.75, 0.5651, 0.75, 0.5651, 0.75, 0.625, 0.75, 0.625, 1.0, 0.5651, 1.0, 0.125, 0.5, 0.375, 0.5, 0.375, 0.75, 0.125, 0.75, 0.625, 0.75, 0.625, 0.5, 0.625, 0.5, 0.625, 0.75, 0.4139, 0.75, 0.4528, 0.75, 0.4528, 1.0, 0.4139, 1.0, 0.4139, 0.5, 0.4528, 0.5, 0.4528, 0.75, 0.4139, 0.75, 0.4139, 0.25, 0.4528, 0.25, 0.4528, 0.5, 0.4139, 0.5, 0.4139, 0.0, 0.4528, 0.0, 0.4528, 0.25, 0.4139, 0.25, 0.4528, 0.75, 0.5651, 0.75, 0.5651, 1.0, 0.4528, 1.0, 0.4528, 0.5, 0.5651, 0.5, 0.5651, 0.75, 0.4528, 0.75, 0.4528, 0.25, 0.5651, 0.25, 0.5651, 0.5, 0.4528, 0.5, 0.4528, 0.0, 0.5651, 0.0, 0.5651, 0.25, 0.4528, 0.25, 0.375, 0.0, 0.4139, 0.0, 0.4139, 0.25, 0.375, 0.25, 0.375, 0.25, 0.4139, 0.25, 0.4139, 0.5, 0.375, 0.5, 0.375, 0.5, 0.4139, 0.5, 0.4139, 0.75, 0.375, 0.75, 0.375, 0.75, 0.4139, 0.75, 0.4139, 1.0, 0.375, 1.0, 0.625, 0.5, 0.875, 0.5, 0.875, 0.75, 0.625, 0.75, 0.625, 0.25, 0.625, 0.0, 0.625, 0.0, 0.625, 0.25, 0.625, 1.0, 0.625, 0.75, 0.625, 0.75, 0.625, 1.0, 0.625, 0.5, 0.625, 0.25, 0.625, 0.25, 0.625, 0.5])
me_cube_018.use_remesh_fix_poles = True
me_cube_018.use_remesh_preserve_attributes = False
me_cube_018.use_mirror_vertex_groups = False
me_cube_018.update()
me_cube_020 = bpy.data.meshes.new('Cube.020')
me_cube_020.from_pydata([(-1.0, -1.0, -1.0), (-1.0, -1.0, 1.0), (-1.0, 1.0, -1.0), (-1.0, 1.0, 1.0), (1.0, -1.0, -1.0), (1.0, -1.0, 1.0), (1.0, 1.0, -1.0), (1.0, 1.0, 1.0), (-0.8582, 0.4052, -0.3166), (-0.6989, 0.4066, 1.797), (0.8582, 0.4052, -0.3166), (0.6989, 0.4066, 1.797), (-1.0, -0.3931, -0.2023), (0.8474, -0.3968, 1.491), (-0.8474, -0.3968, 1.491), (1.0, -0.3931, -0.2023)], [], [(8, 9, 3, 2), (2, 3, 7, 6), (15, 13, 5, 4), (4, 5, 1, 0), (12, 15, 4, 0), (13, 14, 1, 5), (7, 3, 9, 11), (2, 6, 10, 8), (6, 7, 11, 10), (12, 14, 9, 8), (0, 1, 14, 12), (11, 9, 14, 13), (8, 10, 15, 12), (10, 11, 13, 15)])
_uv = me_cube_020.uv_layers.new(name='UVMap')
_uv.uv.foreach_set('vector', [0.375, 0.1746, 0.625, 0.1746, 0.625, 0.25, 0.375, 0.25, 0.375, 0.25, 0.625, 0.25, 0.625, 0.5, 0.375, 0.5, 0.375, 0.6753, 0.625, 0.6753, 0.625, 0.75, 0.375, 0.75, 0.375, 0.75, 0.625, 0.75, 0.625, 1.0, 0.375, 1.0, 0.125, 0.6753, 0.375, 0.6753, 0.375, 0.75, 0.125, 0.75, 0.625, 0.6753, 0.875, 0.6753, 0.875, 0.75, 0.625, 0.75, 0.625, 0.5, 0.875, 0.5, 0.875, 0.5754, 0.625, 0.5754, 0.125, 0.5, 0.375, 0.5, 0.375, 0.5754, 0.125, 0.5754, 0.375, 0.5, 0.625, 0.5, 0.625, 0.5754, 0.375, 0.5754, 0.375, 0.07466, 0.625, 0.07466, 0.625, 0.1746, 0.375, 0.1746, 0.375, 0.0, 0.625, 0.0, 0.625, 0.07466, 0.375, 0.07466, 0.625, 0.5754, 0.875, 0.5754, 0.875, 0.6753, 0.625, 0.6753, 0.125, 0.5754, 0.375, 0.5754, 0.375, 0.6753, 0.125, 0.6753, 0.375, 0.5754, 0.625, 0.5754, 0.625, 0.6753, 0.375, 0.6753])
me_cube_020.use_remesh_fix_poles = True
me_cube_020.use_remesh_preserve_attributes = False
me_cube_020.use_mirror_vertex_groups = False
me_cube_020.update()
me_cube_021 = bpy.data.meshes.new('Cube.021')
me_cube_021.from_pydata([(-1.0, -1.0, -1.0), (-1.0, -1.0, 1.0), (-1.0, 1.0, -1.0), (-1.0, 1.0, 1.0), (1.0, -1.0, -1.0), (1.0, -1.0, 1.0), (1.0, 1.0, -1.0), (1.0, 1.0, 1.0), (-1.0, 0.4052, -0.3166), (-1.0, 0.4032, 1.513), (0.6691, 0.4052, -0.3166), (1.0, 0.4032, 1.513), (-1.0, -0.3931, -0.2023), (0.7948, -0.3559, 1.634), (-0.6615, -0.3966, 1.508), (0.9177, -0.3931, -0.2023)], [], [(8, 9, 3, 2), (2, 3, 7, 6), (15, 13, 5, 4), (4, 5, 1, 0), (12, 15, 4, 0), (13, 14, 1, 5), (7, 3, 9, 11), (2, 6, 10, 8), (6, 7, 11, 10), (12, 14, 9, 8), (0, 1, 14, 12), (11, 9, 14, 13), (8, 10, 15, 12), (10, 11, 13, 15)])
_uv = me_cube_021.uv_layers.new(name='UVMap')
_uv.uv.foreach_set('vector', [0.375, 0.1746, 0.625, 0.1746, 0.625, 0.25, 0.375, 0.25, 0.375, 0.25, 0.625, 0.25, 0.625, 0.5, 0.375, 0.5, 0.375, 0.6753, 0.625, 0.6753, 0.625, 0.75, 0.375, 0.75, 0.375, 0.75, 0.625, 0.75, 0.625, 1.0, 0.375, 1.0, 0.125, 0.6753, 0.375, 0.6753, 0.375, 0.75, 0.125, 0.75, 0.625, 0.6753, 0.875, 0.6753, 0.875, 0.75, 0.625, 0.75, 0.625, 0.5, 0.875, 0.5, 0.875, 0.5754, 0.625, 0.5754, 0.125, 0.5, 0.375, 0.5, 0.375, 0.5754, 0.125, 0.5754, 0.375, 0.5, 0.625, 0.5, 0.625, 0.5754, 0.375, 0.5754, 0.375, 0.07466, 0.625, 0.07466, 0.625, 0.1746, 0.375, 0.1746, 0.375, 0.0, 0.625, 0.0, 0.625, 0.07466, 0.375, 0.07466, 0.625, 0.5754, 0.875, 0.5754, 0.875, 0.6753, 0.625, 0.6753, 0.125, 0.5754, 0.375, 0.5754, 0.375, 0.6753, 0.125, 0.6753, 0.375, 0.5754, 0.625, 0.5754, 0.625, 0.6753, 0.375, 0.6753])
me_cube_021.use_remesh_fix_poles = True
me_cube_021.use_remesh_preserve_attributes = False
me_cube_021.use_mirror_vertex_groups = False
me_cube_021.update()
me_cube_023 = bpy.data.meshes.new('Cube.023')
me_cube_023.from_pydata([(-1.0, -1.0, -1.0), (-1.0, -1.0, 1.0), (-1.0, 1.0, -1.0), (-1.0, 1.0, 1.0), (1.0, -1.0, -1.0), (1.0, -1.0, 1.0), (1.0, 1.0, -1.0), (1.0, 1.0, 1.0), (-0.8582, 0.4052, -0.3166), (-0.6989, 0.4066, 1.797), (0.8582, 0.4052, -0.3166), (0.6989, 0.4066, 1.797), (-1.0, -0.3931, -0.2023), (0.8474, -0.3968, 1.491), (-0.8474, -0.3968, 1.491), (1.0, -0.3931, -0.2023)], [], [(8, 9, 3, 2), (2, 3, 7, 6), (15, 13, 5, 4), (4, 5, 1, 0), (12, 15, 4, 0), (13, 14, 1, 5), (7, 3, 9, 11), (2, 6, 10, 8), (6, 7, 11, 10), (12, 14, 9, 8), (0, 1, 14, 12), (11, 9, 14, 13), (8, 10, 15, 12), (10, 11, 13, 15)])
_uv = me_cube_023.uv_layers.new(name='UVMap')
_uv.uv.foreach_set('vector', [0.375, 0.1746, 0.625, 0.1746, 0.625, 0.25, 0.375, 0.25, 0.375, 0.25, 0.625, 0.25, 0.625, 0.5, 0.375, 0.5, 0.375, 0.6753, 0.625, 0.6753, 0.625, 0.75, 0.375, 0.75, 0.375, 0.75, 0.625, 0.75, 0.625, 1.0, 0.375, 1.0, 0.125, 0.6753, 0.375, 0.6753, 0.375, 0.75, 0.125, 0.75, 0.625, 0.6753, 0.875, 0.6753, 0.875, 0.75, 0.625, 0.75, 0.625, 0.5, 0.875, 0.5, 0.875, 0.5754, 0.625, 0.5754, 0.125, 0.5, 0.375, 0.5, 0.375, 0.5754, 0.125, 0.5754, 0.375, 0.5, 0.625, 0.5, 0.625, 0.5754, 0.375, 0.5754, 0.375, 0.07466, 0.625, 0.07466, 0.625, 0.1746, 0.375, 0.1746, 0.375, 0.0, 0.625, 0.0, 0.625, 0.07466, 0.375, 0.07466, 0.625, 0.5754, 0.875, 0.5754, 0.875, 0.6753, 0.625, 0.6753, 0.125, 0.5754, 0.375, 0.5754, 0.375, 0.6753, 0.125, 0.6753, 0.375, 0.5754, 0.625, 0.5754, 0.625, 0.6753, 0.375, 0.6753])
me_cube_023.use_remesh_fix_poles = True
me_cube_023.use_remesh_preserve_attributes = False
me_cube_023.use_mirror_vertex_groups = False
me_cube_023.update()
me_cube_022 = bpy.data.meshes.new('Cube.022')
me_cube_022.from_pydata([(-1.0, -1.0, -1.0), (-1.0, -1.0, 1.0), (-1.0, 1.0, -1.0), (-1.0, 1.0, 1.0), (1.0, -1.0, -1.0), (1.0, -1.0, 1.0), (1.0, 1.0, -1.0), (1.0, 1.0, 1.0), (-1.0, 0.4052, -0.3166), (-1.0, 0.4032, 1.513), (0.6691, 0.4052, -0.3166), (1.0, 0.4032, 1.513), (-1.0, -0.3931, -0.2023), (0.7948, -0.3559, 1.634), (-0.6615, -0.3966, 1.508), (0.9177, -0.3931, -0.2023)], [], [(8, 9, 3, 2), (2, 3, 7, 6), (15, 13, 5, 4), (4, 5, 1, 0), (12, 15, 4, 0), (13, 14, 1, 5), (7, 3, 9, 11), (2, 6, 10, 8), (6, 7, 11, 10), (12, 14, 9, 8), (0, 1, 14, 12), (11, 9, 14, 13), (8, 10, 15, 12), (10, 11, 13, 15)])
_uv = me_cube_022.uv_layers.new(name='UVMap')
_uv.uv.foreach_set('vector', [0.375, 0.1746, 0.625, 0.1746, 0.625, 0.25, 0.375, 0.25, 0.375, 0.25, 0.625, 0.25, 0.625, 0.5, 0.375, 0.5, 0.375, 0.6753, 0.625, 0.6753, 0.625, 0.75, 0.375, 0.75, 0.375, 0.75, 0.625, 0.75, 0.625, 1.0, 0.375, 1.0, 0.125, 0.6753, 0.375, 0.6753, 0.375, 0.75, 0.125, 0.75, 0.625, 0.6753, 0.875, 0.6753, 0.875, 0.75, 0.625, 0.75, 0.625, 0.5, 0.875, 0.5, 0.875, 0.5754, 0.625, 0.5754, 0.125, 0.5, 0.375, 0.5, 0.375, 0.5754, 0.125, 0.5754, 0.375, 0.5, 0.625, 0.5, 0.625, 0.5754, 0.375, 0.5754, 0.375, 0.07466, 0.625, 0.07466, 0.625, 0.1746, 0.375, 0.1746, 0.375, 0.0, 0.625, 0.0, 0.625, 0.07466, 0.375, 0.07466, 0.625, 0.5754, 0.875, 0.5754, 0.875, 0.6753, 0.625, 0.6753, 0.125, 0.5754, 0.375, 0.5754, 0.375, 0.6753, 0.125, 0.6753, 0.375, 0.5754, 0.625, 0.5754, 0.625, 0.6753, 0.375, 0.6753])
me_cube_022.use_remesh_fix_poles = True
me_cube_022.use_remesh_preserve_attributes = False
me_cube_022.use_mirror_vertex_groups = False
me_cube_022.update()
me_cube_025 = bpy.data.meshes.new('Cube.025')
me_cube_025.from_pydata([(-1.0, -1.0, -1.0), (-1.0, -1.0, 1.0), (-1.0, 1.0, -1.0), (-1.0, 1.0, 1.0), (1.0, -1.0, -1.0), (1.0, -1.0, 1.0), (1.0, 1.0, -1.0), (1.0, 1.0, 1.0), (-1.0, 0.4052, -0.3166), (-1.0, 0.4032, 1.513), (0.6691, 0.4052, -0.3166), (1.0, 0.4032, 1.513), (-1.0, -0.3931, -0.2023), (0.7948, -0.3559, 1.634), (-0.6615, -0.3966, 1.508), (0.9177, -0.3931, -0.2023)], [], [(8, 9, 3, 2), (2, 3, 7, 6), (15, 13, 5, 4), (4, 5, 1, 0), (12, 15, 4, 0), (13, 14, 1, 5), (7, 3, 9, 11), (2, 6, 10, 8), (6, 7, 11, 10), (12, 14, 9, 8), (0, 1, 14, 12), (11, 9, 14, 13), (8, 10, 15, 12), (10, 11, 13, 15)])
_uv = me_cube_025.uv_layers.new(name='UVMap')
_uv.uv.foreach_set('vector', [0.375, 0.1746, 0.625, 0.1746, 0.625, 0.25, 0.375, 0.25, 0.375, 0.25, 0.625, 0.25, 0.625, 0.5, 0.375, 0.5, 0.375, 0.6753, 0.625, 0.6753, 0.625, 0.75, 0.375, 0.75, 0.375, 0.75, 0.625, 0.75, 0.625, 1.0, 0.375, 1.0, 0.125, 0.6753, 0.375, 0.6753, 0.375, 0.75, 0.125, 0.75, 0.625, 0.6753, 0.875, 0.6753, 0.875, 0.75, 0.625, 0.75, 0.625, 0.5, 0.875, 0.5, 0.875, 0.5754, 0.625, 0.5754, 0.125, 0.5, 0.375, 0.5, 0.375, 0.5754, 0.125, 0.5754, 0.375, 0.5, 0.625, 0.5, 0.625, 0.5754, 0.375, 0.5754, 0.375, 0.07466, 0.625, 0.07466, 0.625, 0.1746, 0.375, 0.1746, 0.375, 0.0, 0.625, 0.0, 0.625, 0.07466, 0.375, 0.07466, 0.625, 0.5754, 0.875, 0.5754, 0.875, 0.6753, 0.625, 0.6753, 0.125, 0.5754, 0.375, 0.5754, 0.375, 0.6753, 0.125, 0.6753, 0.375, 0.5754, 0.625, 0.5754, 0.625, 0.6753, 0.375, 0.6753])
me_cube_025.use_remesh_fix_poles = True
me_cube_025.use_remesh_preserve_attributes = False
me_cube_025.use_mirror_vertex_groups = False
me_cube_025.update()
me_cube_024 = bpy.data.meshes.new('Cube.024')
me_cube_024.from_pydata([(-1.0, -1.0, -1.0), (-1.0, -1.0, 1.0), (-1.0, 1.0, -1.0), (-1.0, 1.0, 1.0), (1.0, -1.0, -1.0), (1.0, -1.0, 1.0), (1.0, 1.0, -1.0), (1.0, 1.0, 1.0), (-0.8582, 0.4052, -0.3166), (-0.6989, 0.4066, 1.797), (0.8582, 0.4052, -0.3166), (0.6989, 0.4066, 1.797), (-1.0, -0.3931, -0.2023), (0.8474, -0.3968, 1.491), (-0.8474, -0.3968, 1.491), (1.0, -0.3931, -0.2023)], [], [(8, 9, 3, 2), (2, 3, 7, 6), (15, 13, 5, 4), (4, 5, 1, 0), (12, 15, 4, 0), (13, 14, 1, 5), (7, 3, 9, 11), (2, 6, 10, 8), (6, 7, 11, 10), (12, 14, 9, 8), (0, 1, 14, 12), (11, 9, 14, 13), (8, 10, 15, 12), (10, 11, 13, 15)])
_uv = me_cube_024.uv_layers.new(name='UVMap')
_uv.uv.foreach_set('vector', [0.375, 0.1746, 0.625, 0.1746, 0.625, 0.25, 0.375, 0.25, 0.375, 0.25, 0.625, 0.25, 0.625, 0.5, 0.375, 0.5, 0.375, 0.6753, 0.625, 0.6753, 0.625, 0.75, 0.375, 0.75, 0.375, 0.75, 0.625, 0.75, 0.625, 1.0, 0.375, 1.0, 0.125, 0.6753, 0.375, 0.6753, 0.375, 0.75, 0.125, 0.75, 0.625, 0.6753, 0.875, 0.6753, 0.875, 0.75, 0.625, 0.75, 0.625, 0.5, 0.875, 0.5, 0.875, 0.5754, 0.625, 0.5754, 0.125, 0.5, 0.375, 0.5, 0.375, 0.5754, 0.125, 0.5754, 0.375, 0.5, 0.625, 0.5, 0.625, 0.5754, 0.375, 0.5754, 0.375, 0.07466, 0.625, 0.07466, 0.625, 0.1746, 0.375, 0.1746, 0.375, 0.0, 0.625, 0.0, 0.625, 0.07466, 0.375, 0.07466, 0.625, 0.5754, 0.875, 0.5754, 0.875, 0.6753, 0.625, 0.6753, 0.125, 0.5754, 0.375, 0.5754, 0.375, 0.6753, 0.125, 0.6753, 0.375, 0.5754, 0.625, 0.5754, 0.625, 0.6753, 0.375, 0.6753])
me_cube_024.use_remesh_fix_poles = True
me_cube_024.use_remesh_preserve_attributes = False
me_cube_024.use_mirror_vertex_groups = False
me_cube_024.update()
me_cube_027 = bpy.data.meshes.new('Cube.027')
me_cube_027.from_pydata([(-1.0, -1.0, -1.0), (-1.0, -1.0, 1.0), (-1.0, 1.0, -1.0), (-1.0, 1.0, 1.0), (1.0, -1.0, -1.0), (1.0, -1.0, 1.0), (1.0, 1.0, -1.0), (1.0, 1.0, 1.0), (-0.8582, 0.4052, -0.3166), (-0.6989, 0.4066, 1.797), (0.8582, 0.4052, -0.3166), (0.6989, 0.4066, 1.797), (-1.0, -0.3931, -0.2023), (0.8474, -0.3968, 1.491), (-0.8474, -0.3968, 1.491), (1.0, -0.3931, -0.2023)], [], [(8, 9, 3, 2), (2, 3, 7, 6), (15, 13, 5, 4), (4, 5, 1, 0), (12, 15, 4, 0), (13, 14, 1, 5), (7, 3, 9, 11), (2, 6, 10, 8), (6, 7, 11, 10), (12, 14, 9, 8), (0, 1, 14, 12), (11, 9, 14, 13), (8, 10, 15, 12), (10, 11, 13, 15)])
_uv = me_cube_027.uv_layers.new(name='UVMap')
_uv.uv.foreach_set('vector', [0.375, 0.1746, 0.625, 0.1746, 0.625, 0.25, 0.375, 0.25, 0.375, 0.25, 0.625, 0.25, 0.625, 0.5, 0.375, 0.5, 0.375, 0.6753, 0.625, 0.6753, 0.625, 0.75, 0.375, 0.75, 0.375, 0.75, 0.625, 0.75, 0.625, 1.0, 0.375, 1.0, 0.125, 0.6753, 0.375, 0.6753, 0.375, 0.75, 0.125, 0.75, 0.625, 0.6753, 0.875, 0.6753, 0.875, 0.75, 0.625, 0.75, 0.625, 0.5, 0.875, 0.5, 0.875, 0.5754, 0.625, 0.5754, 0.125, 0.5, 0.375, 0.5, 0.375, 0.5754, 0.125, 0.5754, 0.375, 0.5, 0.625, 0.5, 0.625, 0.5754, 0.375, 0.5754, 0.375, 0.07466, 0.625, 0.07466, 0.625, 0.1746, 0.375, 0.1746, 0.375, 0.0, 0.625, 0.0, 0.625, 0.07466, 0.375, 0.07466, 0.625, 0.5754, 0.875, 0.5754, 0.875, 0.6753, 0.625, 0.6753, 0.125, 0.5754, 0.375, 0.5754, 0.375, 0.6753, 0.125, 0.6753, 0.375, 0.5754, 0.625, 0.5754, 0.625, 0.6753, 0.375, 0.6753])
me_cube_027.use_remesh_fix_poles = True
me_cube_027.use_remesh_preserve_attributes = False
me_cube_027.use_mirror_vertex_groups = False
me_cube_027.update()
me_cube_026 = bpy.data.meshes.new('Cube.026')
me_cube_026.from_pydata([(-1.0, -1.0, -1.0), (-1.0, -1.0, 1.0), (-1.0, 1.0, -1.0), (-1.0, 1.0, 1.0), (1.0, -1.0, -1.0), (1.0, -1.0, 1.0), (1.0, 1.0, -1.0), (1.0, 1.0, 1.0), (-1.0, 0.4052, -0.3166), (-1.0, 0.4032, 1.513), (0.6691, 0.4052, -0.3166), (1.0, 0.4032, 1.513), (-1.0, -0.3931, -0.2023), (0.7948, -0.3559, 1.634), (-0.6615, -0.3966, 1.508), (0.9177, -0.3931, -0.2023)], [], [(8, 9, 3, 2), (2, 3, 7, 6), (15, 13, 5, 4), (4, 5, 1, 0), (12, 15, 4, 0), (13, 14, 1, 5), (7, 3, 9, 11), (2, 6, 10, 8), (6, 7, 11, 10), (12, 14, 9, 8), (0, 1, 14, 12), (11, 9, 14, 13), (8, 10, 15, 12), (10, 11, 13, 15)])
_uv = me_cube_026.uv_layers.new(name='UVMap')
_uv.uv.foreach_set('vector', [0.375, 0.1746, 0.625, 0.1746, 0.625, 0.25, 0.375, 0.25, 0.375, 0.25, 0.625, 0.25, 0.625, 0.5, 0.375, 0.5, 0.375, 0.6753, 0.625, 0.6753, 0.625, 0.75, 0.375, 0.75, 0.375, 0.75, 0.625, 0.75, 0.625, 1.0, 0.375, 1.0, 0.125, 0.6753, 0.375, 0.6753, 0.375, 0.75, 0.125, 0.75, 0.625, 0.6753, 0.875, 0.6753, 0.875, 0.75, 0.625, 0.75, 0.625, 0.5, 0.875, 0.5, 0.875, 0.5754, 0.625, 0.5754, 0.125, 0.5, 0.375, 0.5, 0.375, 0.5754, 0.125, 0.5754, 0.375, 0.5, 0.625, 0.5, 0.625, 0.5754, 0.375, 0.5754, 0.375, 0.07466, 0.625, 0.07466, 0.625, 0.1746, 0.375, 0.1746, 0.375, 0.0, 0.625, 0.0, 0.625, 0.07466, 0.375, 0.07466, 0.625, 0.5754, 0.875, 0.5754, 0.875, 0.6753, 0.625, 0.6753, 0.125, 0.5754, 0.375, 0.5754, 0.375, 0.6753, 0.125, 0.6753, 0.375, 0.5754, 0.625, 0.5754, 0.625, 0.6753, 0.375, 0.6753])
me_cube_026.use_remesh_fix_poles = True
me_cube_026.use_remesh_preserve_attributes = False
me_cube_026.use_mirror_vertex_groups = False
me_cube_026.update()
me_cube_028 = bpy.data.meshes.new('Cube.028')
me_cube_028.from_pydata([(-1.0, -1.0, -1.0), (-1.0, -1.0, 1.0), (-1.0, 1.0, -1.0), (-1.0, 1.0, 1.0), (1.0, -1.0, -1.0), (1.0, -1.0, 1.0), (1.0, 1.0, -1.0), (1.0, 1.0, 1.0), (-1.0, 0.4052, -0.3166), (-1.0, 0.4032, 1.513), (0.6691, 0.4052, -0.3166), (1.0, 0.4032, 1.513), (-1.0, -0.3931, -0.2023), (0.7948, -0.3559, 1.634), (-0.6615, -0.3966, 1.508), (0.9177, -0.3931, -0.2023)], [], [(8, 9, 3, 2), (2, 3, 7, 6), (15, 13, 5, 4), (4, 5, 1, 0), (12, 15, 4, 0), (13, 14, 1, 5), (7, 3, 9, 11), (2, 6, 10, 8), (6, 7, 11, 10), (12, 14, 9, 8), (0, 1, 14, 12), (11, 9, 14, 13), (8, 10, 15, 12), (10, 11, 13, 15)])
_uv = me_cube_028.uv_layers.new(name='UVMap')
_uv.uv.foreach_set('vector', [0.375, 0.1746, 0.625, 0.1746, 0.625, 0.25, 0.375, 0.25, 0.375, 0.25, 0.625, 0.25, 0.625, 0.5, 0.375, 0.5, 0.375, 0.6753, 0.625, 0.6753, 0.625, 0.75, 0.375, 0.75, 0.375, 0.75, 0.625, 0.75, 0.625, 1.0, 0.375, 1.0, 0.125, 0.6753, 0.375, 0.6753, 0.375, 0.75, 0.125, 0.75, 0.625, 0.6753, 0.875, 0.6753, 0.875, 0.75, 0.625, 0.75, 0.625, 0.5, 0.875, 0.5, 0.875, 0.5754, 0.625, 0.5754, 0.125, 0.5, 0.375, 0.5, 0.375, 0.5754, 0.125, 0.5754, 0.375, 0.5, 0.625, 0.5, 0.625, 0.5754, 0.375, 0.5754, 0.375, 0.07466, 0.625, 0.07466, 0.625, 0.1746, 0.375, 0.1746, 0.375, 0.0, 0.625, 0.0, 0.625, 0.07466, 0.375, 0.07466, 0.625, 0.5754, 0.875, 0.5754, 0.875, 0.6753, 0.625, 0.6753, 0.125, 0.5754, 0.375, 0.5754, 0.375, 0.6753, 0.125, 0.6753, 0.375, 0.5754, 0.625, 0.5754, 0.625, 0.6753, 0.375, 0.6753])
me_cube_028.use_remesh_fix_poles = True
me_cube_028.use_remesh_preserve_attributes = False
me_cube_028.use_mirror_vertex_groups = False
me_cube_028.update()
me_cube_029 = bpy.data.meshes.new('Cube.029')
me_cube_029.from_pydata([(-1.0, -1.0, -1.0), (-1.0, -1.0, 1.0), (-1.0, 1.0, -1.0), (-1.0, 1.0, 1.0), (1.0, -1.0, -1.0), (1.0, -1.0, 1.0), (1.0, 1.0, -1.0), (1.0, 1.0, 1.0), (-1.0, 0.4052, -0.3166), (-1.0, 0.4032, 1.513), (0.6691, 0.4052, -0.3166), (1.0, 0.4032, 1.513), (-1.0, -0.3931, -0.2023), (0.7948, -0.3559, 1.634), (-0.6615, -0.3966, 1.508), (0.9177, -0.3931, -0.2023)], [], [(8, 9, 3, 2), (2, 3, 7, 6), (15, 13, 5, 4), (4, 5, 1, 0), (12, 15, 4, 0), (13, 14, 1, 5), (7, 3, 9, 11), (2, 6, 10, 8), (6, 7, 11, 10), (12, 14, 9, 8), (0, 1, 14, 12), (11, 9, 14, 13), (8, 10, 15, 12), (10, 11, 13, 15)])
_uv = me_cube_029.uv_layers.new(name='UVMap')
_uv.uv.foreach_set('vector', [0.375, 0.1746, 0.625, 0.1746, 0.625, 0.25, 0.375, 0.25, 0.375, 0.25, 0.625, 0.25, 0.625, 0.5, 0.375, 0.5, 0.375, 0.6753, 0.625, 0.6753, 0.625, 0.75, 0.375, 0.75, 0.375, 0.75, 0.625, 0.75, 0.625, 1.0, 0.375, 1.0, 0.125, 0.6753, 0.375, 0.6753, 0.375, 0.75, 0.125, 0.75, 0.625, 0.6753, 0.875, 0.6753, 0.875, 0.75, 0.625, 0.75, 0.625, 0.5, 0.875, 0.5, 0.875, 0.5754, 0.625, 0.5754, 0.125, 0.5, 0.375, 0.5, 0.375, 0.5754, 0.125, 0.5754, 0.375, 0.5, 0.625, 0.5, 0.625, 0.5754, 0.375, 0.5754, 0.375, 0.07466, 0.625, 0.07466, 0.625, 0.1746, 0.375, 0.1746, 0.375, 0.0, 0.625, 0.0, 0.625, 0.07466, 0.375, 0.07466, 0.625, 0.5754, 0.875, 0.5754, 0.875, 0.6753, 0.625, 0.6753, 0.125, 0.5754, 0.375, 0.5754, 0.375, 0.6753, 0.125, 0.6753, 0.375, 0.5754, 0.625, 0.5754, 0.625, 0.6753, 0.375, 0.6753])
me_cube_029.use_remesh_fix_poles = True
me_cube_029.use_remesh_preserve_attributes = False
me_cube_029.use_mirror_vertex_groups = False
me_cube_029.update()
me_cube_031 = bpy.data.meshes.new('Cube.031')
me_cube_031.from_pydata([(-1.0, -1.0, -1.0), (-1.0, -1.0, 1.0), (-1.0, 1.0, -1.0), (-1.0, 1.0, 1.0), (1.0, -1.0, -1.0), (1.0, -1.0, 1.0), (1.0, 1.0, -1.0), (1.0, 1.0, 1.0), (-1.0, 0.4052, -0.3166), (-1.0, 0.4032, 1.513), (0.6691, 0.4052, -0.3166), (1.0, 0.4032, 1.513), (-1.0, -0.3931, -0.2023), (0.7948, -0.3559, 1.634), (-0.6615, -0.3966, 1.508), (0.9177, -0.3931, -0.2023)], [], [(8, 9, 3, 2), (2, 3, 7, 6), (15, 13, 5, 4), (4, 5, 1, 0), (12, 15, 4, 0), (13, 14, 1, 5), (7, 3, 9, 11), (2, 6, 10, 8), (6, 7, 11, 10), (12, 14, 9, 8), (0, 1, 14, 12), (11, 9, 14, 13), (8, 10, 15, 12), (10, 11, 13, 15)])
_uv = me_cube_031.uv_layers.new(name='UVMap')
_uv.uv.foreach_set('vector', [0.375, 0.1746, 0.625, 0.1746, 0.625, 0.25, 0.375, 0.25, 0.375, 0.25, 0.625, 0.25, 0.625, 0.5, 0.375, 0.5, 0.375, 0.6753, 0.625, 0.6753, 0.625, 0.75, 0.375, 0.75, 0.375, 0.75, 0.625, 0.75, 0.625, 1.0, 0.375, 1.0, 0.125, 0.6753, 0.375, 0.6753, 0.375, 0.75, 0.125, 0.75, 0.625, 0.6753, 0.875, 0.6753, 0.875, 0.75, 0.625, 0.75, 0.625, 0.5, 0.875, 0.5, 0.875, 0.5754, 0.625, 0.5754, 0.125, 0.5, 0.375, 0.5, 0.375, 0.5754, 0.125, 0.5754, 0.375, 0.5, 0.625, 0.5, 0.625, 0.5754, 0.375, 0.5754, 0.375, 0.07466, 0.625, 0.07466, 0.625, 0.1746, 0.375, 0.1746, 0.375, 0.0, 0.625, 0.0, 0.625, 0.07466, 0.375, 0.07466, 0.625, 0.5754, 0.875, 0.5754, 0.875, 0.6753, 0.625, 0.6753, 0.125, 0.5754, 0.375, 0.5754, 0.375, 0.6753, 0.125, 0.6753, 0.375, 0.5754, 0.625, 0.5754, 0.625, 0.6753, 0.375, 0.6753])
me_cube_031.use_remesh_fix_poles = True
me_cube_031.use_remesh_preserve_attributes = False
me_cube_031.use_mirror_vertex_groups = False
me_cube_031.update()
me_cube_030 = bpy.data.meshes.new('Cube.030')
me_cube_030.from_pydata([(-1.0, -1.0, -1.0), (-1.0, -1.0, 1.0), (-1.0, 1.0, -1.0), (-1.0, 1.0, 1.0), (1.0, -1.0, -1.0), (1.0, -1.0, 1.0), (1.0, 1.0, -1.0), (1.0, 1.0, 1.0), (-1.0, 0.4052, -0.3166), (-1.0, 0.4032, 1.513), (0.6691, 0.4052, -0.3166), (1.0, 0.4032, 1.513), (-1.0, -0.3931, -0.2023), (0.7948, -0.3559, 1.634), (-0.6615, -0.3966, 1.508), (0.9177, -0.3931, -0.2023)], [], [(8, 9, 3, 2), (2, 3, 7, 6), (15, 13, 5, 4), (4, 5, 1, 0), (12, 15, 4, 0), (13, 14, 1, 5), (7, 3, 9, 11), (2, 6, 10, 8), (6, 7, 11, 10), (12, 14, 9, 8), (0, 1, 14, 12), (11, 9, 14, 13), (8, 10, 15, 12), (10, 11, 13, 15)])
_uv = me_cube_030.uv_layers.new(name='UVMap')
_uv.uv.foreach_set('vector', [0.375, 0.1746, 0.625, 0.1746, 0.625, 0.25, 0.375, 0.25, 0.375, 0.25, 0.625, 0.25, 0.625, 0.5, 0.375, 0.5, 0.375, 0.6753, 0.625, 0.6753, 0.625, 0.75, 0.375, 0.75, 0.375, 0.75, 0.625, 0.75, 0.625, 1.0, 0.375, 1.0, 0.125, 0.6753, 0.375, 0.6753, 0.375, 0.75, 0.125, 0.75, 0.625, 0.6753, 0.875, 0.6753, 0.875, 0.75, 0.625, 0.75, 0.625, 0.5, 0.875, 0.5, 0.875, 0.5754, 0.625, 0.5754, 0.125, 0.5, 0.375, 0.5, 0.375, 0.5754, 0.125, 0.5754, 0.375, 0.5, 0.625, 0.5, 0.625, 0.5754, 0.375, 0.5754, 0.375, 0.07466, 0.625, 0.07466, 0.625, 0.1746, 0.375, 0.1746, 0.375, 0.0, 0.625, 0.0, 0.625, 0.07466, 0.375, 0.07466, 0.625, 0.5754, 0.875, 0.5754, 0.875, 0.6753, 0.625, 0.6753, 0.125, 0.5754, 0.375, 0.5754, 0.375, 0.6753, 0.125, 0.6753, 0.375, 0.5754, 0.625, 0.5754, 0.625, 0.6753, 0.375, 0.6753])
me_cube_030.use_remesh_fix_poles = True
me_cube_030.use_remesh_preserve_attributes = False
me_cube_030.use_mirror_vertex_groups = False
me_cube_030.update()
me_cube_032 = bpy.data.meshes.new('Cube.032')
me_cube_032.from_pydata([(-1.0, -1.0, -1.0), (-1.0, -1.0, 1.0), (-1.0, 1.0, -1.0), (-1.0, 1.0, 1.0), (1.0, -1.0, -1.0), (1.0, -1.0, 1.0), (1.0, 1.0, -1.0), (1.0, 1.0, 1.0), (-1.0, -0.496, 6.427), (-1.0, -0.496, 8.427), (1.0, -0.496, 6.427), (1.0, -0.496, 8.427), (-1.0, 0.252, 9.351), (1.0, 0.252, 7.351), (-1.0, 0.252, 7.351), (1.0, 0.252, 9.351), (-1.0, -0.07501, 8.324), (1.0, -0.07501, 10.32), (-1.0, -0.07501, 10.32), (1.0, -0.07501, 8.324), (-1.0, 0.1205, 10.67), (1.0, 0.1205, 8.673), (-1.0, 0.1205, 8.673), (1.0, 0.1205, 10.67), (-1.0, 0.6868, 6.124), (1.0, 0.6868, 4.124), (-1.0, 0.6868, 4.124), (1.0, 0.6868, 6.124)], [], [(26, 24, 3, 2), (2, 3, 7, 6), (10, 11, 5, 4), (4, 5, 1, 0), (8, 10, 4, 0), (11, 9, 1, 5), (17, 18, 9, 11), (16, 19, 10, 8), (19, 17, 11, 10), (0, 1, 9, 8), (25, 27, 15, 13), (26, 25, 13, 14), (27, 24, 12, 15), (22, 20, 12, 14), (8, 9, 18, 16), (21, 23, 17, 19), (22, 21, 19, 16), (23, 20, 18, 17), (15, 12, 20, 23), (14, 13, 21, 22), (13, 15, 23, 21), (16, 18, 20, 22), (7, 3, 24, 27), (2, 6, 25, 26), (6, 7, 27, 25), (14, 12, 24, 26)])
_uv = me_cube_032.uv_layers.new(name='UVMap')
_uv.uv.foreach_set('vector', [0.375, 0.2109, 0.625, 0.2109, 0.625, 0.25, 0.375, 0.25, 0.375, 0.25, 0.625, 0.25, 0.625, 0.5, 0.375, 0.5, 0.375, 0.687, 0.625, 0.687, 0.625, 0.75, 0.375, 0.75, 0.375, 0.75, 0.625, 0.75, 0.625, 1.0, 0.375, 1.0, 0.125, 0.687, 0.375, 0.687, 0.375, 0.75, 0.125, 0.75, 0.625, 0.687, 0.875, 0.687, 0.875, 0.75, 0.625, 0.75, 0.625, 0.6222, 0.875, 0.6222, 0.875, 0.687, 0.625, 0.687, 0.125, 0.6222, 0.375, 0.6222, 0.375, 0.687, 0.125, 0.687, 0.375, 0.6222, 0.625, 0.6222, 0.625, 0.687, 0.375, 0.687, 0.375, 0.0, 0.625, 0.0, 0.625, 0.063, 0.375, 0.063, 0.375, 0.5391, 0.625, 0.5391, 0.625, 0.5935, 0.375, 0.5935, 0.125, 0.5391, 0.375, 0.5391, 0.375, 0.5935, 0.125, 0.5935, 0.625, 0.5391, 0.875, 0.5391, 0.875, 0.5935, 0.625, 0.5935, 0.375, 0.1565, 0.625, 0.1565, 0.625, 0.1565, 0.375, 0.1565, 0.375, 0.063, 0.625, 0.063, 0.625, 0.1278, 0.375, 0.1278, 0.375, 0.5935, 0.625, 0.5935, 0.625, 0.6222, 0.375, 0.6222, 0.125, 0.5935, 0.375, 0.5935, 0.375, 0.6222, 0.125, 0.6222, 0.625, 0.5935, 0.875, 0.5935, 0.875, 0.6222, 0.625, 0.6222, 0.625, 0.5935, 0.875, 0.5935, 0.875, 0.5935, 0.625, 0.5935, 0.125, 0.5935, 0.375, 0.5935, 0.375, 0.5935, 0.125, 0.5935, 0.375, 0.5935, 0.625, 0.5935, 0.625, 0.5935, 0.375, 0.5935, 0.375, 0.1278, 0.625, 0.1278, 0.625, 0.1565, 0.375, 0.1565, 0.625, 0.5, 0.875, 0.5, 0.875, 0.5391, 0.625, 0.5391, 0.125, 0.5, 0.375, 0.5, 0.375, 0.5391, 0.125, 0.5391, 0.375, 0.5, 0.625, 0.5, 0.625, 0.5391, 0.375, 0.5391, 0.375, 0.1565, 0.625, 0.1565, 0.625, 0.2109, 0.375, 0.2109])
me_cube_032.use_remesh_fix_poles = True
me_cube_032.use_remesh_preserve_attributes = False
me_cube_032.use_mirror_vertex_groups = False
me_cube_032.update()
me_cube_033 = bpy.data.meshes.new('Cube.033')
me_cube_033.from_pydata([(-1.0, -1.0, -1.0), (-1.0, -1.0, 1.0), (-1.0, 1.0, -1.0), (-1.0, 1.0, 1.0), (1.0, -1.0, -1.0), (1.0, -1.0, 1.0), (1.0, 1.0, -1.0), (1.0, 1.0, 1.0), (-1.0, -0.496, 6.427), (-1.0, -0.496, 8.427), (1.0, -0.496, 6.427), (1.0, -0.496, 8.427), (-1.0, 0.252, 9.351), (1.0, 0.252, 7.351), (-1.0, 0.252, 7.351), (1.0, 0.252, 9.351), (-1.0, -0.07501, 8.324), (1.0, -0.07501, 10.32), (-1.0, -0.07501, 10.32), (1.0, -0.07501, 8.324), (-1.0, 0.1205, 10.67), (1.0, 0.1205, 8.673), (-1.0, 0.1205, 8.673), (1.0, 0.1205, 10.67), (-1.0, 0.6868, 6.124), (1.0, 0.6868, 4.124), (-1.0, 0.6868, 4.124), (1.0, 0.6868, 6.124)], [], [(26, 24, 3, 2), (2, 3, 7, 6), (10, 11, 5, 4), (4, 5, 1, 0), (8, 10, 4, 0), (11, 9, 1, 5), (17, 18, 9, 11), (16, 19, 10, 8), (19, 17, 11, 10), (0, 1, 9, 8), (25, 27, 15, 13), (26, 25, 13, 14), (27, 24, 12, 15), (22, 20, 12, 14), (8, 9, 18, 16), (21, 23, 17, 19), (22, 21, 19, 16), (23, 20, 18, 17), (15, 12, 20, 23), (14, 13, 21, 22), (13, 15, 23, 21), (16, 18, 20, 22), (7, 3, 24, 27), (2, 6, 25, 26), (6, 7, 27, 25), (14, 12, 24, 26)])
_uv = me_cube_033.uv_layers.new(name='UVMap')
_uv.uv.foreach_set('vector', [0.375, 0.2109, 0.625, 0.2109, 0.625, 0.25, 0.375, 0.25, 0.375, 0.25, 0.625, 0.25, 0.625, 0.5, 0.375, 0.5, 0.375, 0.687, 0.625, 0.687, 0.625, 0.75, 0.375, 0.75, 0.375, 0.75, 0.625, 0.75, 0.625, 1.0, 0.375, 1.0, 0.125, 0.687, 0.375, 0.687, 0.375, 0.75, 0.125, 0.75, 0.625, 0.687, 0.875, 0.687, 0.875, 0.75, 0.625, 0.75, 0.625, 0.6222, 0.875, 0.6222, 0.875, 0.687, 0.625, 0.687, 0.125, 0.6222, 0.375, 0.6222, 0.375, 0.687, 0.125, 0.687, 0.375, 0.6222, 0.625, 0.6222, 0.625, 0.687, 0.375, 0.687, 0.375, 0.0, 0.625, 0.0, 0.625, 0.063, 0.375, 0.063, 0.375, 0.5391, 0.625, 0.5391, 0.625, 0.5935, 0.375, 0.5935, 0.125, 0.5391, 0.375, 0.5391, 0.375, 0.5935, 0.125, 0.5935, 0.625, 0.5391, 0.875, 0.5391, 0.875, 0.5935, 0.625, 0.5935, 0.375, 0.1565, 0.625, 0.1565, 0.625, 0.1565, 0.375, 0.1565, 0.375, 0.063, 0.625, 0.063, 0.625, 0.1278, 0.375, 0.1278, 0.375, 0.5935, 0.625, 0.5935, 0.625, 0.6222, 0.375, 0.6222, 0.125, 0.5935, 0.375, 0.5935, 0.375, 0.6222, 0.125, 0.6222, 0.625, 0.5935, 0.875, 0.5935, 0.875, 0.6222, 0.625, 0.6222, 0.625, 0.5935, 0.875, 0.5935, 0.875, 0.5935, 0.625, 0.5935, 0.125, 0.5935, 0.375, 0.5935, 0.375, 0.5935, 0.125, 0.5935, 0.375, 0.5935, 0.625, 0.5935, 0.625, 0.5935, 0.375, 0.5935, 0.375, 0.1278, 0.625, 0.1278, 0.625, 0.1565, 0.375, 0.1565, 0.625, 0.5, 0.875, 0.5, 0.875, 0.5391, 0.625, 0.5391, 0.125, 0.5, 0.375, 0.5, 0.375, 0.5391, 0.125, 0.5391, 0.375, 0.5, 0.625, 0.5, 0.625, 0.5391, 0.375, 0.5391, 0.375, 0.1565, 0.625, 0.1565, 0.625, 0.2109, 0.375, 0.2109])
me_cube_033.use_remesh_fix_poles = True
me_cube_033.use_remesh_preserve_attributes = False
me_cube_033.use_mirror_vertex_groups = False
me_cube_033.update()

# ---- objects
ob_board1 = bpy.data.objects.new('Board1', me_cube)
ob_board2 = bpy.data.objects.new('Board2', me_cube_003)
ob_board3 = bpy.data.objects.new('Board3', me_cube_005)
ob_board1_001 = bpy.data.objects.new('Board1.001', me_cube_008)
ob_board2_001 = bpy.data.objects.new('Board2.001', me_cube_007)
ob_board3_001 = bpy.data.objects.new('Board3.001', me_cube_006)
ob_board1_002 = bpy.data.objects.new('Board1.002', me_cube_011)
ob_board2_002 = bpy.data.objects.new('Board2.002', me_cube_010)
ob_board3_002 = bpy.data.objects.new('Board3.002', me_cube_009)
ob_post1 = bpy.data.objects.new('Post1', me_cube_012)
ob_post2 = bpy.data.objects.new('Post2', me_cube_013)
ob_post2_001 = bpy.data.objects.new('Post2.001', me_cube_014)
ob_post1_001 = bpy.data.objects.new('Post1.001', me_cube_015)
ob_smallpost1 = bpy.data.objects.new('SmallPost1', me_cube_016)
ob_smallpost1_001 = bpy.data.objects.new('SmallPost1.001', me_cube_017)
ob_smallpost1_003 = bpy.data.objects.new('SmallPost1.003', me_cube_019)
ob_smallpost1_002 = bpy.data.objects.new('SmallPost1.002', me_cube_018)
ob_cube = bpy.data.objects.new('Cube', me_cube_020)
ob_cube_001 = bpy.data.objects.new('Cube.001', me_cube_021)
ob_cube_003 = bpy.data.objects.new('Cube.003', me_cube_023)
ob_cube_002 = bpy.data.objects.new('Cube.002', me_cube_022)
ob_cube_005 = bpy.data.objects.new('Cube.005', me_cube_025)
ob_cube_004 = bpy.data.objects.new('Cube.004', me_cube_024)
ob_cube_007 = bpy.data.objects.new('Cube.007', me_cube_027)
ob_cube_006 = bpy.data.objects.new('Cube.006', me_cube_026)
ob_cube_008 = bpy.data.objects.new('Cube.008', me_cube_028)
ob_cube_009 = bpy.data.objects.new('Cube.009', me_cube_029)
ob_cube_011 = bpy.data.objects.new('Cube.011', me_cube_031)
ob_cube_010 = bpy.data.objects.new('Cube.010', me_cube_030)
ob_beam1 = bpy.data.objects.new('Beam1', me_cube_032)
ob_beam1_001 = bpy.data.objects.new('Beam1.001', me_cube_033)

# ---- transforms, parenting, visibility, modifiers, constraints
ob_board1.location = (0.0, 0.0, 0.0)
ob_board1.rotation_euler = (0.2134, -0.0, 0.0)
ob_board1.scale = (2.245, 0.4154, 0.08027)
ob_board1.lock_rotations_4d = False
ob_board1.empty_display_type = 'ARROWS'
ob_board1.lineart.crease_threshold = 0.0
ob_board2.location = (0.0, -0.2974, -0.05968)
ob_board2.rotation_euler = (0.2178, -0.0, 0.0)
ob_board2.scale = (2.245, 0.4154, 0.08027)
ob_board2.lock_rotations_4d = False
ob_board2.empty_display_type = 'ARROWS'
ob_board2.lineart.crease_threshold = 0.0
ob_board3.location = (0.0, 1.812, 0.3852)
ob_board3.rotation_euler = (0.1726, -0.0, 0.0)
ob_board3.scale = (2.213, 0.3949, 0.09813)
ob_board3.lineart.crease_threshold = 0.0
ob_board1_001.location = (0.0, 2.796, 0.5076)
ob_board1_001.rotation_euler = (-0.06365, 3.142, 5.561e-09)
ob_board1_001.scale = (2.245, 0.4154, 0.08027)
ob_board1_001.lock_rotations_4d = False
ob_board1_001.empty_display_type = 'ARROWS'
ob_board1_001.lineart.crease_threshold = 0.0
ob_board2_001.location = (0.0, 2.563, 0.543)
ob_board2_001.rotation_euler = (0.0, 3.142, 0.0)
ob_board2_001.scale = (2.245, 0.4154, 0.08027)
ob_board2_001.lock_rotations_4d = False
ob_board2_001.empty_display_type = 'ARROWS'
ob_board2_001.lineart.crease_threshold = 0.0
ob_board3_001.location = (0.0, 4.682, 0.5019)
ob_board3_001.rotation_euler = (3.176, 3.142, -3e-09)
ob_board3_001.scale = (2.213, 0.3949, 0.09813)
ob_board3_001.lineart.crease_threshold = 0.0
ob_board1_002.location = (0.0, 5.648, 0.4303)
ob_board1_002.rotation_euler = (0.1642, 3.142, -2.9e-08)
ob_board1_002.scale = (2.245, 0.4154, 0.08027)
ob_board1_002.lock_rotations_4d = False
ob_board1_002.empty_display_type = 'ARROWS'
ob_board1_002.lineart.crease_threshold = 0.0
ob_board2_002.location = (0.0, 6.3, 0.2342)
ob_board2_002.rotation_euler = (-0.2248, -0.0, 0.0)
ob_board2_002.scale = (2.245, 0.4154, 0.08027)
ob_board2_002.lock_rotations_4d = False
ob_board2_002.empty_display_type = 'ARROWS'
ob_board2_002.lineart.crease_threshold = 0.0
ob_board3_002.location = (0.0, 6.554, 0.1984)
ob_board3_002.rotation_euler = (0.2623, -5.924e-08, 3.142)
ob_board3_002.scale = (2.213, 0.3949, 0.09813)
ob_board3_002.lineart.crease_threshold = 0.0
ob_post1.location = (-1.877, 7.523, 0.8192)
ob_post1.rotation_euler = (0.0, 0.0, 1.571)
ob_post1.scale = (0.1519, 0.1519, 1.02)
ob_post1.lineart.crease_threshold = 0.0
ob_post2.location = (1.857, 0.0, 0.8192)
ob_post2.scale = (0.1519, 0.1519, 1.02)
ob_post2.lineart.crease_threshold = 0.0
ob_post2_001.location = (1.857, 7.503, 0.8192)
ob_post2_001.rotation_euler = (0.0, 0.0, 3.142)
ob_post2_001.scale = (0.1519, 0.1519, 1.02)
ob_post2_001.lineart.crease_threshold = 0.0
ob_post1_001.location = (-1.877, 0.0, 0.8192)
ob_post1_001.scale = (0.1519, 0.1519, 1.02)
ob_post1_001.lineart.crease_threshold = 0.0
ob_smallpost1.location = (-1.877, 2.828, 1.311)
ob_smallpost1.rotation_euler = (0.0, 0.0, 3.142)
ob_smallpost1.scale = (0.1221, 0.1221, 0.8199)
ob_smallpost1.lineart.crease_threshold = 0.0
ob_smallpost1_001.location = (-1.877, 5.555, 1.244)
ob_smallpost1_001.scale = (0.1221, 0.1221, 0.8199)
ob_smallpost1_001.lineart.crease_threshold = 0.0
ob_smallpost1_003.location = (1.888, 2.828, 1.311)
ob_smallpost1_003.rotation_euler = (0.0, 3.142, 3.142)
ob_smallpost1_003.scale = (0.1221, 0.1221, 0.8199)
ob_smallpost1_003.lineart.crease_threshold = 0.0
ob_smallpost1_002.location = (1.888, 5.555, 1.244)
ob_smallpost1_002.rotation_euler = (0.0, 3.142, 0.0)
ob_smallpost1_002.scale = (0.1221, 0.1221, 0.8199)
ob_smallpost1_002.lineart.crease_threshold = 0.0
ob_cube.location = (-1.862, 1.458, 0.9669)
ob_cube.rotation_euler = (0.2265, -0.0, 0.0)
ob_cube.scale = (0.08182, 1.395, 0.0731)
ob_cube.lineart.crease_threshold = 0.0
ob_cube_001.location = (-1.862, 1.446, 1.442)
ob_cube_001.rotation_euler = (0.2265, -0.0, 0.0)
ob_cube_001.scale = (0.08182, 1.395, 0.0731)
ob_cube_001.lineart.crease_threshold = 0.0
ob_cube_003.location = (-1.862, 6.488, 0.9174)
ob_cube_003.rotation_euler = (0.2265, -0.0, 3.142)
ob_cube_003.scale = (0.08182, 0.9431, 0.07216)
ob_cube_003.lineart.crease_threshold = 0.0
ob_cube_002.location = (-1.862, 6.48, 1.393)
ob_cube_002.rotation_euler = (0.2265, -0.0, 3.142)
ob_cube_002.scale = (0.08182, 0.9431, 0.07216)
ob_cube_002.lineart.crease_threshold = 0.0
ob_cube_005.location = (1.881, 6.48, 1.393)
ob_cube_005.rotation_euler = (0.2265, -0.0, 3.142)
ob_cube_005.scale = (0.08182, 0.9431, 0.07216)
ob_cube_005.lineart.crease_threshold = 0.0
ob_cube_004.location = (1.837, 6.488, 0.9174)
ob_cube_004.rotation_euler = (0.2265, -0.0, 3.142)
ob_cube_004.scale = (0.08182, 0.9431, 0.07216)
ob_cube_004.lineart.crease_threshold = 0.0
ob_cube_007.location = (1.875, 1.458, 0.9669)
ob_cube_007.rotation_euler = (0.2265, -0.0, 0.0)
ob_cube_007.scale = (0.08182, 1.395, 0.0731)
ob_cube_007.lineart.crease_threshold = 0.0
ob_cube_006.location = (1.875, 1.446, 1.442)
ob_cube_006.rotation_euler = (0.2265, -0.0, 0.0)
ob_cube_006.scale = (0.08182, 1.395, 0.0731)
ob_cube_006.lineart.crease_threshold = 0.0
ob_cube_008.location = (-1.862, 4.176, 1.701)
ob_cube_008.rotation_euler = (-0.02864, -0.0, 0.0)
ob_cube_008.scale = (0.08182, 1.394, 0.06326)
ob_cube_008.lineart.crease_threshold = 0.0
ob_cube_009.location = (-1.862, 4.176, 1.177)
ob_cube_009.rotation_euler = (-0.04946, -0.0, 0.0)
ob_cube_009.scale = (0.08182, 1.394, 0.06326)
ob_cube_009.lineart.crease_threshold = 0.0
ob_cube_011.location = (1.888, 4.176, 1.701)
ob_cube_011.rotation_euler = (-0.02864, -0.0, 0.0)
ob_cube_011.scale = (0.08182, 1.394, 0.06326)
ob_cube_011.lineart.crease_threshold = 0.0
ob_cube_010.location = (1.888, 4.176, 1.177)
ob_cube_010.rotation_euler = (-0.04946, -0.0, 0.0)
ob_cube_010.scale = (0.08182, 1.394, 0.06326)
ob_cube_010.lineart.crease_threshold = 0.0
ob_beam1.location = (-1.01, 3.71, -0.008768)
ob_beam1.scale = (0.1301, 3.674, 0.05782)
ob_beam1.lineart.crease_threshold = 0.0
ob_beam1_001.location = (0.9945, 3.71, -0.008768)
ob_beam1_001.scale = (0.1301, 3.674, 0.05782)
ob_beam1_001.lineart.crease_threshold = 0.0

# ---- collection membership
col_collection.objects.link(ob_board1)
col_collection.objects.link(ob_board2)
col_collection.objects.link(ob_board3)
col_collection.objects.link(ob_board1_001)
col_collection.objects.link(ob_board2_001)
col_collection.objects.link(ob_board3_001)
col_collection.objects.link(ob_board1_002)
col_collection.objects.link(ob_board2_002)
col_collection.objects.link(ob_board3_002)
col_collection.objects.link(ob_post1)
col_collection.objects.link(ob_post2)
col_collection.objects.link(ob_post2_001)
col_collection.objects.link(ob_post1_001)
col_collection.objects.link(ob_smallpost1)
col_collection.objects.link(ob_smallpost1_001)
col_collection.objects.link(ob_smallpost1_003)
col_collection.objects.link(ob_smallpost1_002)
col_collection.objects.link(ob_cube)
col_collection.objects.link(ob_cube_001)
col_collection.objects.link(ob_cube_003)
col_collection.objects.link(ob_cube_002)
col_collection.objects.link(ob_cube_005)
col_collection.objects.link(ob_cube_004)
col_collection.objects.link(ob_cube_007)
col_collection.objects.link(ob_cube_006)
col_collection.objects.link(ob_cube_008)
col_collection.objects.link(ob_cube_009)
col_collection.objects.link(ob_cube_011)
col_collection.objects.link(ob_cube_010)
col_collection.objects.link(ob_beam1)
col_collection.objects.link(ob_beam1_001)

# ---- scene / render settings (as saved in the file)
scene.frame_start = 1; scene.frame_end = 250; scene.frame_set(1)
scene.render.engine = 'BLENDER_EEVEE_NEXT'
scene.cycles.use_denoising = False
scene.cycles.samples = 128
scene.cycles.sampling_pattern = 'TABULATED_SOBOL'
scene.cycles.use_adaptive_sampling = False
scene.cycles.use_light_tree = False
scene.view_settings.view_transform = 'Filmic'
bpy.context.view_layer.update()

# ---- added for rendering (the .blend has no active camera and no usable light): camera, sun
cam_auto = bpy.data.cameras.new('AutoCamera')
cam_auto.lens = 50.0
cam_auto.sensor_width = 36.0
cam_auto.clip_end = 1000.0
ob_auto_camera = bpy.data.objects.new('AutoCamera', cam_auto)
scene.collection.objects.link(ob_auto_camera)
ob_auto_camera.location = (9.07088, -7.14126, 8.21406)
ob_auto_camera.rotation_euler = (1.09748, -7.21219e-08, 0.694738)
scene.camera = ob_auto_camera
light_auto_sun = bpy.data.lights.new('AutoSun', 'SUN')
light_auto_sun.energy = 3.0
light_auto_sun.angle = 0.0523599
ob_auto_sun = bpy.data.objects.new('AutoSun', light_auto_sun)
scene.collection.objects.link(ob_auto_sun)
ob_auto_sun.rotation_euler = (0.872665, 0.174533, 0.523599)
bpy.context.view_layer.update()
